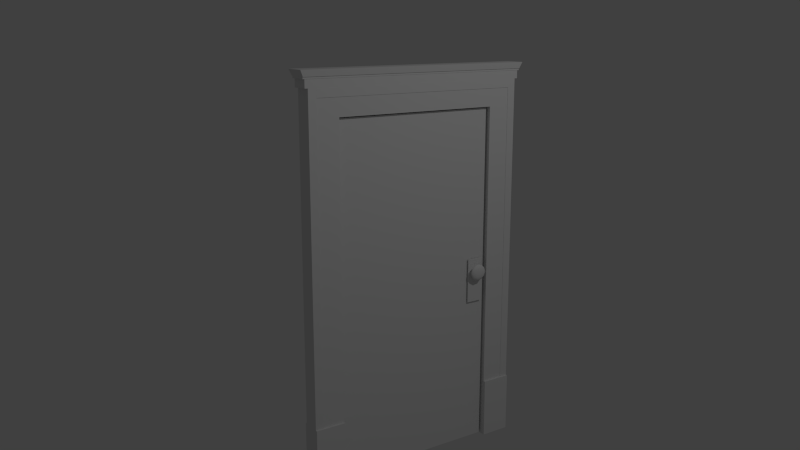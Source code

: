 # Source: door_plain02.blend  (saved by Blender 2.66.0; exported with 4.5.12 LTS)
import bpy
from mathutils import Matrix  # noqa: F401  (used for matrix-valued properties, if any)

bpy.ops.wm.read_factory_settings(use_empty=True)
scene = bpy.context.scene
scene.name = 'Scene'

# ---- collections
col_collection_1 = bpy.data.collections.new('Collection 1'); scene.collection.children.link(col_collection_1)
col_collection_6 = bpy.data.collections.new('Collection 6'); scene.collection.children.link(col_collection_6)
col_collection_7 = bpy.data.collections.new('Collection 7'); scene.collection.children.link(col_collection_7)
col_collection_11 = bpy.data.collections.new('Collection 11'); scene.collection.children.link(col_collection_11)
col_collection_12 = bpy.data.collections.new('Collection 12'); scene.collection.children.link(col_collection_12)
col_collection_13 = bpy.data.collections.new('Collection 13'); scene.collection.children.link(col_collection_13)
col_collection_16 = bpy.data.collections.new('Collection 16'); scene.collection.children.link(col_collection_16)
col_collection_16.hide_render = True
col_collection_16.hide_viewport = True

# ---- materials (node trees are filled in below, after node groups)
mat_door_face_right = bpy.data.materials.new('door_face_right')
mat_door_face_right.alpha_threshold = 0.0
mat_door_face_right.use_transparent_shadow = False
mat_door_face_right.roughness = 0.5
mat_door_face_right.line_color = (0.0, 0.0, 0.0, 1.0)
mat_door_face_left = bpy.data.materials.new('door_face_left')
mat_door_face_left.alpha_threshold = 0.0
mat_door_face_left.use_transparent_shadow = False
mat_door_face_left.roughness = 0.5
mat_door_face_left.line_color = (0.0, 0.0, 0.0, 1.0)
mat_door_sides = bpy.data.materials.new('door_sides')
mat_door_sides.alpha_threshold = 0.0
mat_door_sides.use_transparent_shadow = False
mat_door_sides.roughness = 0.5
mat_door_sides.specular_intensity = 0.0
mat_door_sides.line_color = (0.0, 0.0, 0.0, 1.0)
mat_wood_brown_darkened = bpy.data.materials.new('wood_brown_darkened')
mat_wood_brown_darkened.alpha_threshold = 0.0
mat_wood_brown_darkened.use_transparent_shadow = False
mat_wood_brown_darkened.roughness = 0.5
mat_wood_brown_darkened.specular_intensity = 0.0
mat_wood_brown_darkened.line_color = (0.0, 0.0, 0.0, 1.0)
mat_door_hardware = bpy.data.materials.new('door_hardware')
mat_door_hardware.alpha_threshold = 0.0
mat_door_hardware.use_transparent_shadow = False
mat_door_hardware.roughness = 0.5
mat_door_hardware.specular_intensity = 0.1
mat_door_hardware.line_color = (0.0, 0.0, 0.0, 1.0)
mat_door_hardware_001 = bpy.data.materials.new('door_hardware.001')
mat_door_hardware_001.alpha_threshold = 0.0
mat_door_hardware_001.use_transparent_shadow = False
mat_door_hardware_001.roughness = 0.5
mat_door_hardware_001.specular_intensity = 0.1
mat_door_hardware_001.line_color = (0.0, 0.0, 0.0, 1.0)
mat_door_hardware_002 = bpy.data.materials.new('door_hardware.002')
mat_door_hardware_002.alpha_threshold = 0.0
mat_door_hardware_002.use_transparent_shadow = False
mat_door_hardware_002.roughness = 0.5
mat_door_hardware_002.specular_intensity = 0.1
mat_door_hardware_002.line_color = (0.0, 0.0, 0.0, 1.0)

# ---- material node trees

# ---- world
world_world = bpy.data.worlds.new('World'); scene.world = world_world
world_world.color = (0.05088, 0.05088, 0.05088)
world_world.use_sun_shadow = False
world_world.sun_shadow_jitter_overblur = 0.0
world_world.cycles.sampling_method = 'MANUAL'
world_world.cycles.sample_map_resolution = 256

# ---- cameras
cam_camera = bpy.data.cameras.new('Camera')
cam_camera.clip_end = 100.0
cam_camera.lens = 35.0
cam_camera.sensor_width = 32.0
cam_camera.sensor_height = 18.0
cam_camera.ortho_scale = 7.314
cam_camera.dof.focus_distance = 0.0
cam_camera.dof.aperture_fstop = 128.0

# ---- lights
light_lamp = bpy.data.lights.new('Lamp', 'POINT')
light_lamp.transmission_factor = 0.0
light_lamp.cutoff_distance = 30.0
light_lamp.energy = 100.0
light_lamp.shadow_buffer_clip_start = 1.001
light_lamp.shadow_soft_size = 0.1
light_lamp.shadow_maximum_resolution = 0.006
light_lamp.use_absolute_resolution = True
light_lamp.cycles.use_multiple_importance_sampling = False

# ---- meshes
me_cube = bpy.data.meshes.new('Cube')
me_cube.from_pydata([(-1.0, -1.0, -1.0), (-1.0, 1.0, -1.0), (1.0, 1.0, -1.0), (1.0, -1.0, -1.0), (-1.0, -1.0, 1.0), (-1.0, 1.0, 1.0), (1.0, 1.0, 1.0), (1.0, -1.0, 1.0)], [], [(4, 5, 1, 0), (5, 6, 2, 1), (6, 7, 3, 2), (7, 4, 0, 3), (0, 1, 2, 3), (7, 6, 5, 4)])
me_cube.polygons.foreach_set('material_index', [0, 2, 1, 2, 2, 2])
_uv = me_cube.uv_layers.new(name='UVMap')
_uv.uv.foreach_set('vector', [-0.0001171, -0.001334, 0.9936, -0.001334, 0.9936, 0.9959, -0.000117, 0.9959, -0.286, 0.25, 1.536, 0.25, 1.536, 0.5, -0.286, 0.5, 0.9959, 0.9999, 0.004186, 0.9999, 0.004185, 0.0009902, 0.9959, 0.00099, -0.3191, 0.25, 0.5692, 0.25, 0.5692, 0.5, -0.3191, 0.5, 0.25, 0.5, 0.5, 0.5, 0.5, 0.75, 0.25, 0.75, 0.25, 8.659e-05, 0.5, 8.659e-05, 0.5, 0.25, 0.25, 0.25])
me_cube.materials.append(mat_door_face_right)
me_cube.materials.append(mat_door_face_left)
me_cube.materials.append(mat_door_sides)
me_cube.use_remesh_preserve_volume = False
me_cube.use_remesh_preserve_attributes = False
me_cube.use_mirror_vertex_groups = False
me_cube.update()
me_cube_001 = bpy.data.meshes.new('Cube.001')
me_cube_001.from_pydata([(1.0, 0.7363, 1.0), (1.0, 1.0, -1.0), (1.0, 0.7363, -1.0), (1.0, 1.0, 1.0), (1.0, 0.7363, 0.7843), (1.0, 1.0, 0.7843), (1.0, 1.0, 0.9185), (1.0, 0.7363, 0.9185), (1.0, 0.7363, 0.9593), (1.0, 1.0, 0.9593), (1.0, 1.026, 0.9185), (1.0, 1.026, 1.0), (1.0, 1.042, 0.9688), (1.0, 1.067, 1.0), (1.292, 1.026, 1.0), (1.0, 1.026, 0.9593), (1.0, 1.042, 0.9593), (1.292, 1.0, 1.0), (1.292, 0.7363, 1.0), (1.077, 0.7363, 1.0), (1.077, 1.0, 1.0), (1.077, 0.7363, 0.9593), (1.077, 1.0, 0.9593), (1.077, 1.026, 1.0), (1.077, 1.042, 0.9688), (1.077, 1.067, 1.0), (1.077, 1.026, 0.9688), (1.077, 1.026, 0.9593), (1.077, 1.042, 0.9593), (1.077, 0.7363, 0.9688), (1.077, 1.0, 0.9688), (1.161, 1.042, 0.9688), (1.292, 1.067, 1.0), (1.161, 1.026, 0.9688), (1.161, 0.7363, 0.9688), (1.161, 1.0, 0.9688), (1.0, 0.7363, -0.6909), (1.0, 1.0, -0.6909), (1.264, 0.9273, -1.0), (1.264, 0.9273, -0.6909), (1.0, 0.9273, -0.6909), (1.0, 0.9273, 0.9185), (1.0, 0.9273, 0.7843), (1.0, 0.9273, 1.0), (1.0, 0.9273, -1.0), (1.077, 0.9273, 1.0), (1.0, 0.9273, 0.9593), (1.161, 0.9273, 0.9688), (1.292, 0.9273, 1.0), (1.077, 0.9273, 0.9688), (1.077, 0.9273, 0.9593), (1.264, 1.0, -0.6909), (1.264, 0.7363, -0.6909), (1.264, 0.7363, -1.0), (1.264, 1.0, -1.0), (1.046, 1.0, 0.7843), (1.046, 1.0, 0.9185), (1.046, 0.7363, 0.9185), (1.046, 0.7363, 0.9593), (1.046, 1.0, 0.9593), (1.046, 1.026, 0.9185), (1.046, 1.026, 0.9593), (1.046, 1.0, -0.6909), (1.046, 0.9273, -0.6909), (1.046, 0.9273, 0.9185), (1.046, 0.9273, 0.7843), (1.046, 0.9273, 0.9593), (1.0, 1.0, 0.8754), (1.0, 0.7363, 0.8754), (1.0, 0.9273, 0.8754), (1.046, 1.0, 0.8754), (1.046, 0.9273, 0.8754), (1.051, 0.9273, 0.9185), (1.051, 0.7363, 0.9185), (1.051, 0.9273, 0.8754), (1.051, 0.7363, 0.8754), (-1.0, 0.7363, 1.0), (-1.0, 1.0, -1.0), (-1.0, 0.7363, -1.0), (-1.0, 1.0, 1.0), (-1.0, 0.7363, 0.7843), (-1.0, 1.0, 0.7843), (-1.0, 1.0, 0.9185), (-1.0, 0.7363, 0.9185), (-1.0, 0.7363, 0.9593), (-1.0, 1.0, 0.9593), (-1.0, 1.026, 0.9185), (-1.0, 1.026, 1.0), (-1.0, 1.042, 0.9688), (-1.0, 1.067, 1.0), (-1.292, 1.026, 1.0), (-1.0, 1.026, 0.9593), (-1.0, 1.042, 0.9593), (-1.292, 1.0, 1.0), (-1.292, 0.7363, 1.0), (-1.077, 0.7363, 1.0), (-1.077, 1.0, 1.0), (-1.077, 0.7363, 0.9593), (-1.077, 1.0, 0.9593), (-1.077, 1.026, 1.0), (-1.077, 1.042, 0.9688), (-1.077, 1.067, 1.0), (-1.077, 1.026, 0.9688), (-1.077, 1.026, 0.9593), (-1.077, 1.042, 0.9593), (-1.077, 0.7363, 0.9688), (-1.077, 1.0, 0.9688), (-1.161, 1.042, 0.9688), (-1.292, 1.067, 1.0), (-1.161, 1.026, 0.9688), (-1.161, 0.7363, 0.9688), (-1.161, 1.0, 0.9688), (-1.0, 0.7363, -0.6909), (-1.0, 1.0, -0.6909), (-1.264, 0.9273, -1.0), (-1.264, 0.9273, -0.6909), (-1.0, 0.9273, -0.6909), (-1.0, 0.9273, 0.9185), (-1.0, 0.9273, 0.7843), (-1.0, 0.9273, 1.0), (-1.0, 0.9273, -1.0), (-1.077, 0.9273, 1.0), (-1.0, 0.9273, 0.9593), (-1.161, 0.9273, 0.9688), (-1.292, 0.9273, 1.0), (-1.077, 0.9273, 0.9688), (-1.077, 0.9273, 0.9593), (-1.264, 1.0, -0.6909), (-1.264, 0.7363, -0.6909), (-1.264, 0.7363, -1.0), (-1.264, 1.0, -1.0), (-1.046, 1.0, 0.7843), (-1.046, 1.0, 0.9185), (-1.046, 0.7363, 0.9185), (-1.046, 0.7363, 0.9593), (-1.046, 1.0, 0.9593), (-1.046, 1.026, 0.9185), (-1.046, 1.026, 0.9593), (-1.046, 1.0, -0.6909), (-1.046, 0.9273, -0.6909), (-1.046, 0.9273, 0.9185), (-1.046, 0.9273, 0.7843), (-1.046, 0.9273, 0.9593), (-1.0, 1.0, 0.8754), (-1.0, 0.7363, 0.8754), (-1.0, 0.9273, 0.8754), (-1.046, 1.0, 0.8754), (-1.046, 0.9273, 0.8754), (-1.051, 0.9273, 0.9185), (-1.051, 0.7363, 0.9185), (-1.051, 0.9273, 0.8754), (-1.051, 0.7363, 0.8754), (0.0, 1.026, 0.9185), (0.0, 1.0, 0.9185), (0.0, 0.7363, 0.7843), (0.0, 1.042, 0.9593), (0.0, 1.0, -1.0), (0.0, 0.7363, -1.0), (0.0, 1.0, 0.7843), (0.0, 1.026, 1.0), (0.0, 1.026, 0.9593), (0.0, 1.042, 0.9688), (0.0, 1.067, 1.0), (0.0, 0.7363, 1.0), (0.0, 1.0, 1.0), (0.0, 1.0, -0.6909), (0.0, 0.7363, -0.6909), (0.0, 0.9273, 1.0), (0.0, 0.9273, -1.0), (0.0, 1.0, 0.8754), (1.0, -0.7363, 1.0), (1.0, -1.0, -1.0), (1.0, -0.7363, -1.0), (1.0, -1.0, 1.0), (1.0, -0.7363, 0.7843), (1.0, -1.0, 0.7843), (1.0, -1.0, 0.9185), (1.0, -0.7363, 0.9185), (1.0, -0.7363, 0.9593), (1.0, -1.0, 0.9593), (1.0, -1.026, 0.9185), (1.0, -1.026, 1.0), (1.0, -1.042, 0.9688), (1.0, -1.067, 1.0), (1.292, -1.026, 1.0), (1.0, -1.026, 0.9593), (1.0, -1.042, 0.9593), (1.292, -1.0, 1.0), (1.292, -0.7363, 1.0), (1.077, -0.7363, 1.0), (1.077, -1.0, 1.0), (1.077, -0.7363, 0.9593), (1.077, -1.0, 0.9593), (1.077, -1.026, 1.0), (1.077, -1.042, 0.9688), (1.077, -1.067, 1.0), (1.077, -1.026, 0.9688), (1.077, -1.026, 0.9593), (1.077, -1.042, 0.9593), (1.077, -0.7363, 0.9688), (1.077, -1.0, 0.9688), (1.161, -1.042, 0.9688), (1.292, -1.067, 1.0), (1.161, -1.026, 0.9688), (1.161, -0.7363, 0.9688), (1.161, -1.0, 0.9688), (1.0, -0.7363, -0.6909), (1.0, -1.0, -0.6909), (1.264, -0.9273, -1.0), (1.264, -0.9273, -0.6909), (1.0, -0.9273, -0.6909), (1.0, -0.9273, 0.9185), (1.0, -0.9273, 0.7843), (1.0, -0.9273, 1.0), (1.0, -0.9273, -1.0), (1.077, -0.9273, 1.0), (1.0, -0.9273, 0.9593), (1.161, -0.9273, 0.9688), (1.292, -0.9273, 1.0), (1.077, -0.9273, 0.9688), (1.077, -0.9273, 0.9593), (1.264, -1.0, -0.6909), (1.264, -0.7363, -0.6909), (1.264, -0.7363, -1.0), (1.264, -1.0, -1.0), (1.046, -1.0, 0.7843), (1.046, -1.0, 0.9185), (1.046, -0.7363, 0.9185), (1.046, -0.7363, 0.9593), (1.046, -1.0, 0.9593), (1.046, -1.026, 0.9185), (1.046, -1.026, 0.9593), (1.046, -1.0, -0.6909), (1.046, -0.9273, -0.6909), (1.046, -0.9273, 0.9185), (1.046, -0.9273, 0.7843), (1.046, -0.9273, 0.9593), (1.0, -1.0, 0.8754), (1.0, -0.7363, 0.8754), (1.0, -0.9273, 0.8754), (1.046, -1.0, 0.8754), (1.046, -0.9273, 0.8754), (1.051, -0.9273, 0.9185), (1.051, -0.7363, 0.9185), (1.051, -0.9273, 0.8754), (1.051, -0.7363, 0.8754), (1.0, 0.0, 1.0), (1.0, 0.0, 0.7843), (1.0, 0.0, 0.9185), (1.0, 0.0, 0.9593), (1.292, 0.0, 1.0), (1.077, 0.0, 1.0), (1.077, 0.0, 0.9593), (1.077, 0.0, 0.9688), (1.161, 0.0, 0.9688), (1.046, 0.0, 0.9185), (1.046, 0.0, 0.9593), (1.0, 0.0, 0.8754), (1.051, 0.0, 0.8754), (1.051, 0.0, 0.9185), (-1.0, -0.7363, 1.0), (-1.0, -1.0, -1.0), (-1.0, -0.7363, -1.0), (-1.0, -1.0, 1.0), (-1.0, -0.7363, 0.7843), (-1.0, -1.0, 0.7843), (-1.0, -1.0, 0.9185), (-1.0, -0.7363, 0.9185), (-1.0, -0.7363, 0.9593), (-1.0, -1.0, 0.9593), (-1.0, -1.026, 0.9185), (-1.0, -1.026, 1.0), (-1.0, -1.042, 0.9688), (-1.0, -1.067, 1.0), (-1.292, -1.026, 1.0), (-1.0, -1.026, 0.9593), (-1.0, -1.042, 0.9593), (-1.292, -1.0, 1.0), (-1.292, -0.7363, 1.0), (-1.077, -0.7363, 1.0), (-1.077, -1.0, 1.0), (-1.077, -0.7363, 0.9593), (-1.077, -1.0, 0.9593), (-1.077, -1.026, 1.0), (-1.077, -1.042, 0.9688), (-1.077, -1.067, 1.0), (-1.077, -1.026, 0.9688), (-1.077, -1.026, 0.9593), (-1.077, -1.042, 0.9593), (-1.077, -0.7363, 0.9688), (-1.077, -1.0, 0.9688), (-1.161, -1.042, 0.9688), (-1.292, -1.067, 1.0), (-1.161, -1.026, 0.9688), (-1.161, -0.7363, 0.9688), (-1.161, -1.0, 0.9688), (-1.0, -0.7363, -0.6909), (-1.0, -1.0, -0.6909), (-1.264, -0.9273, -1.0), (-1.264, -0.9273, -0.6909), (-1.0, -0.9273, -0.6909), (-1.0, -0.9273, 0.9185), (-1.0, -0.9273, 0.7843), (-1.0, -0.9273, 1.0), (-1.0, -0.9273, -1.0), (-1.077, -0.9273, 1.0), (-1.0, -0.9273, 0.9593), (-1.161, -0.9273, 0.9688), (-1.292, -0.9273, 1.0), (-1.077, -0.9273, 0.9688), (-1.077, -0.9273, 0.9593), (-1.264, -1.0, -0.6909), (-1.264, -0.7363, -0.6909), (-1.264, -0.7363, -1.0), (-1.264, -1.0, -1.0), (-1.046, -1.0, 0.7843), (-1.046, -1.0, 0.9185), (-1.046, -0.7363, 0.9185), (-1.046, -0.7363, 0.9593), (-1.046, -1.0, 0.9593), (-1.046, -1.026, 0.9185), (-1.046, -1.026, 0.9593), (-1.046, -1.0, -0.6909), (-1.046, -0.9273, -0.6909), (-1.046, -0.9273, 0.9185), (-1.046, -0.9273, 0.7843), (-1.046, -0.9273, 0.9593), (-1.0, -1.0, 0.8754), (-1.0, -0.7363, 0.8754), (-1.0, -0.9273, 0.8754), (-1.046, -1.0, 0.8754), (-1.046, -0.9273, 0.8754), (-1.051, -0.9273, 0.9185), (-1.051, -0.7363, 0.9185), (-1.051, -0.9273, 0.8754), (-1.051, -0.7363, 0.8754), (0.0, -1.026, 0.9185), (0.0, -1.0, 0.9185), (0.0, -0.7363, 0.7843), (0.0, -1.042, 0.9593), (0.0, -1.0, -1.0), (0.0, -0.7363, -1.0), (0.0, -1.0, 0.7843), (0.0, -1.026, 1.0), (0.0, -1.026, 0.9593), (0.0, -1.042, 0.9688), (0.0, -1.067, 1.0), (0.0, -0.7363, 1.0), (0.0, -1.0, 1.0), (0.0, -1.0, -0.6909), (0.0, -0.7363, -0.6909), (0.0, -0.9273, 1.0), (0.0, -0.9273, -1.0), (0.0, -1.0, 0.8754), (-1.0, 0.0, 1.0), (-1.0, 0.0, 0.7843), (-1.0, 0.0, 0.9185), (-1.0, 0.0, 0.9593), (-1.292, 0.0, 1.0), (-1.077, 0.0, 1.0), (-1.077, 0.0, 0.9593), (-1.077, 0.0, 0.9688), (-1.161, 0.0, 0.9688), (-1.046, 0.0, 0.9185), (-1.046, 0.0, 0.9593), (-1.0, 0.0, 0.8754), (-1.051, 0.0, 0.8754), (-1.051, 0.0, 0.9185), (0.0, 0.0, 0.7843), (0.0, 0.0, 1.0)], [], [(165, 37, 1, 156), (169, 67, 5, 158), (40, 36, 52, 39), (168, 156, 1, 44), (68, 257, 247, 4), (69, 68, 4), (154, 4, 247, 368), (15, 9, 59, 61), (42, 40, 63, 65), (164, 3, 11, 159), (15, 16, 28, 27), (160, 15, 10, 152), (7, 41, 64, 57), (249, 8, 21, 252), (46, 9, 22, 50), (159, 11, 13, 162), (11, 3, 20, 23), (161, 12, 16, 155), (162, 13, 12, 161), (16, 12, 24, 28), (43, 0, 19, 45), (12, 13, 25, 24), (9, 15, 27, 22), (43, 3, 164, 167), (36, 166, 157, 2), (246, 0, 163, 369), (6, 153, 152, 10), (15, 160, 155, 16), (49, 29, 21, 50), (29, 253, 252, 21), (30, 22, 27, 26), (26, 24, 31, 33), (49, 30, 35, 47), (25, 23, 14, 32), (26, 27, 28, 24), (45, 19, 18, 48), (13, 11, 23, 25), (0, 246, 251, 19), (17, 35, 33, 14), (48, 18, 34, 47), (18, 250, 254, 34), (14, 33, 31, 32), (23, 20, 17, 14), (24, 25, 32, 31), (253, 29, 34, 254), (19, 251, 250, 18), (30, 26, 33, 35), (158, 5, 37, 165), (42, 4, 36, 40), (4, 154, 166, 36), (37, 40, 39, 51), (1, 37, 51, 54), (36, 2, 53, 52), (44, 1, 54, 38), (157, 168, 44, 2), (39, 52, 53, 38), (248, 7, 57, 255), (46, 8, 58, 66), (8, 46, 50, 21), (3, 43, 45, 20), (0, 43, 167, 163), (30, 49, 50, 22), (29, 49, 47, 34), (20, 45, 48, 17), (17, 48, 47, 35), (10, 15, 61, 60), (2, 44, 38, 53), (51, 39, 38, 54), (58, 256, 255, 57), (66, 58, 57, 64), (59, 56, 60, 61), (70, 71, 65, 55), (59, 66, 64, 56), (55, 65, 63, 62), (6, 10, 60, 56), (40, 37, 62, 63), (9, 46, 66, 59), (67, 6, 56, 70), (8, 249, 256, 58), (37, 5, 55, 62), (69, 42, 65, 71), (153, 6, 67, 169), (68, 69, 74, 75), (69, 41, 72, 74), (56, 64, 71, 70), (5, 67, 70, 55), (41, 69, 71, 64), (73, 259, 258, 75), (257, 68, 75, 258), (7, 248, 259, 73), (72, 73, 75, 74), (41, 7, 73, 72), (42, 69, 4), (165, 156, 77, 113), (169, 158, 81, 143), (116, 115, 128, 112), (168, 120, 77, 156), (144, 80, 355, 365), (145, 80, 144), (154, 368, 355, 80), (91, 137, 135, 85), (118, 141, 139, 116), (164, 159, 87, 79), (91, 103, 104, 92), (160, 152, 86, 91), (83, 133, 140, 117), (357, 360, 97, 84), (122, 126, 98, 85), (159, 162, 89, 87), (87, 99, 96, 79), (161, 155, 92, 88), (162, 161, 88, 89), (92, 104, 100, 88), (119, 121, 95, 76), (88, 100, 101, 89), (85, 98, 103, 91), (119, 167, 164, 79), (112, 78, 157, 166), (354, 369, 163, 76), (82, 86, 152, 153), (91, 92, 155, 160), (125, 126, 97, 105), (105, 97, 360, 361), (106, 102, 103, 98), (102, 109, 107, 100), (125, 123, 111, 106), (101, 108, 90, 99), (102, 100, 104, 103), (121, 124, 94, 95), (89, 101, 99, 87), (76, 95, 359, 354), (93, 90, 109, 111), (124, 123, 110, 94), (94, 110, 362, 358), (90, 108, 107, 109), (99, 90, 93, 96), (100, 107, 108, 101), (361, 362, 110, 105), (95, 94, 358, 359), (106, 111, 109, 102), (158, 165, 113, 81), (118, 116, 112, 80), (80, 112, 166, 154), (113, 127, 115, 116), (77, 130, 127, 113), (112, 128, 129, 78), (120, 114, 130, 77), (157, 78, 120, 168), (115, 114, 129, 128), (356, 363, 133, 83), (122, 142, 134, 84), (84, 97, 126, 122), (79, 96, 121, 119), (76, 163, 167, 119), (106, 98, 126, 125), (105, 110, 123, 125), (96, 93, 124, 121), (93, 111, 123, 124), (86, 136, 137, 91), (78, 129, 114, 120), (127, 130, 114, 115), (134, 133, 363, 364), (142, 140, 133, 134), (135, 137, 136, 132), (146, 131, 141, 147), (135, 132, 140, 142), (131, 138, 139, 141), (82, 132, 136, 86), (116, 139, 138, 113), (85, 135, 142, 122), (143, 146, 132, 82), (84, 134, 364, 357), (113, 138, 131, 81), (145, 147, 141, 118), (153, 169, 143, 82), (144, 151, 150, 145), (145, 150, 148, 117), (132, 146, 147, 140), (81, 131, 146, 143), (117, 140, 147, 145), (149, 151, 366, 367), (365, 366, 151, 144), (83, 149, 367, 356), (148, 150, 151, 149), (117, 148, 149, 83), (118, 80, 145), (349, 340, 171, 207), (353, 342, 175, 237), (210, 209, 222, 206), (352, 214, 171, 340), (238, 174, 247, 257), (239, 174, 238), (338, 368, 247, 174), (185, 231, 229, 179), (212, 235, 233, 210), (348, 343, 181, 173), (185, 197, 198, 186), (344, 336, 180, 185), (177, 227, 234, 211), (249, 252, 191, 178), (216, 220, 192, 179), (343, 346, 183, 181), (181, 193, 190, 173), (345, 339, 186, 182), (346, 345, 182, 183), (186, 198, 194, 182), (213, 215, 189, 170), (182, 194, 195, 183), (179, 192, 197, 185), (213, 351, 348, 173), (206, 172, 341, 350), (246, 369, 347, 170), (176, 180, 336, 337), (185, 186, 339, 344), (219, 220, 191, 199), (199, 191, 252, 253), (200, 196, 197, 192), (196, 203, 201, 194), (219, 217, 205, 200), (195, 202, 184, 193), (196, 194, 198, 197), (215, 218, 188, 189), (183, 195, 193, 181), (170, 189, 251, 246), (187, 184, 203, 205), (218, 217, 204, 188), (188, 204, 254, 250), (184, 202, 201, 203), (193, 184, 187, 190), (194, 201, 202, 195), (253, 254, 204, 199), (189, 188, 250, 251), (200, 205, 203, 196), (342, 349, 207, 175), (212, 210, 206, 174), (174, 206, 350, 338), (207, 221, 209, 210), (171, 224, 221, 207), (206, 222, 223, 172), (214, 208, 224, 171), (341, 172, 214, 352), (209, 208, 223, 222), (248, 255, 227, 177), (216, 236, 228, 178), (178, 191, 220, 216), (173, 190, 215, 213), (170, 347, 351, 213), (200, 192, 220, 219), (199, 204, 217, 219), (190, 187, 218, 215), (187, 205, 217, 218), (180, 230, 231, 185), (172, 223, 208, 214), (221, 224, 208, 209), (228, 227, 255, 256), (236, 234, 227, 228), (229, 231, 230, 226), (240, 225, 235, 241), (229, 226, 234, 236), (225, 232, 233, 235), (176, 226, 230, 180), (210, 233, 232, 207), (179, 229, 236, 216), (237, 240, 226, 176), (178, 228, 256, 249), (207, 232, 225, 175), (239, 241, 235, 212), (337, 353, 237, 176), (238, 245, 244, 239), (239, 244, 242, 211), (226, 240, 241, 234), (175, 225, 240, 237), (211, 234, 241, 239), (243, 245, 258, 259), (257, 258, 245, 238), (177, 243, 259, 248), (242, 244, 245, 243), (211, 242, 243, 177), (212, 174, 239), (349, 297, 261, 340), (353, 327, 265, 342), (300, 296, 312, 299), (352, 340, 261, 304), (328, 365, 355, 264), (329, 328, 264), (338, 264, 355, 368), (275, 269, 319, 321), (302, 300, 323, 325), (348, 263, 271, 343), (275, 276, 288, 287), (344, 275, 270, 336), (267, 301, 324, 317), (357, 268, 281, 360), (306, 269, 282, 310), (343, 271, 273, 346), (271, 263, 280, 283), (345, 272, 276, 339), (346, 273, 272, 345), (276, 272, 284, 288), (303, 260, 279, 305), (272, 273, 285, 284), (269, 275, 287, 282), (303, 263, 348, 351), (296, 350, 341, 262), (354, 260, 347, 369), (266, 337, 336, 270), (275, 344, 339, 276), (309, 289, 281, 310), (289, 361, 360, 281), (290, 282, 287, 286), (286, 284, 291, 293), (309, 290, 295, 307), (285, 283, 274, 292), (286, 287, 288, 284), (305, 279, 278, 308), (273, 271, 283, 285), (260, 354, 359, 279), (277, 295, 293, 274), (308, 278, 294, 307), (278, 358, 362, 294), (274, 293, 291, 292), (283, 280, 277, 274), (284, 285, 292, 291), (361, 289, 294, 362), (279, 359, 358, 278), (290, 286, 293, 295), (342, 265, 297, 349), (302, 264, 296, 300), (264, 338, 350, 296), (297, 300, 299, 311), (261, 297, 311, 314), (296, 262, 313, 312), (304, 261, 314, 298), (341, 352, 304, 262), (299, 312, 313, 298), (356, 267, 317, 363), (306, 268, 318, 326), (268, 306, 310, 281), (263, 303, 305, 280), (260, 303, 351, 347), (290, 309, 310, 282), (289, 309, 307, 294), (280, 305, 308, 277), (277, 308, 307, 295), (270, 275, 321, 320), (262, 304, 298, 313), (311, 299, 298, 314), (318, 364, 363, 317), (326, 318, 317, 324), (319, 316, 320, 321), (330, 331, 325, 315), (319, 326, 324, 316), (315, 325, 323, 322), (266, 270, 320, 316), (300, 297, 322, 323), (269, 306, 326, 319), (327, 266, 316, 330), (268, 357, 364, 318), (297, 265, 315, 322), (329, 302, 325, 331), (337, 266, 327, 353), (328, 329, 334, 335), (329, 301, 332, 334), (316, 324, 331, 330), (265, 327, 330, 315), (301, 329, 331, 324), (333, 367, 366, 335), (365, 328, 335, 366), (267, 356, 367, 333), (332, 333, 335, 334), (301, 267, 333, 332), (302, 329, 264)])
_uv = me_cube_001.uv_layers.new(name='UVMap')
_uv.uv.foreach_set('vector', [4.696e-05, 5.101e-05, 0.3581, 5.2e-05, 0.3581, 0.2206, 4.7e-05, 0.2206, 0.9373, 0.9377, 0.9373, 0.9377, 0.9373, 0.8922, 0.9373, 0.8922, 0.8691, 0.1545, 0.6901, 0.1545, 0.6901, 0.1545, 0.8691, 0.1545, 0.8691, 0.0, 0.9373, 0.0, 0.9373, 0.0, 0.8691, 0.0, 0.9001, 0.7375, 0.5, 0.7375, 0.5, 0.2625, 0.9001, 0.2625, 1.004, 0.7375, 0.9001, 0.7375, 0.9001, 0.2625, 0.6901, 0.8922, 0.6901, 0.8922, 0.0, 0.8922, 0.0, 0.8922, 0.962, 0.9796, 0.9373, 0.9796, 0.9373, 0.9796, 0.962, 0.9796, 0.8691, 0.8922, 0.8691, 0.1545, 0.8691, 0.1545, 0.8691, 0.8922, 0.9373, 1.0, 0.9373, 1.0, 0.962, 1.0, 0.962, 1.0, 0.962, 0.9796, 0.9765, 0.9796, 0.9765, 0.9796, 0.962, 0.9796, 0.962, 0.9796, 0.962, 0.9796, 0.962, 0.9593, 0.962, 0.9593, 0.6901, 0.9593, 0.8691, 0.9593, 0.8691, 0.9593, 0.6901, 0.9593, 0.0, 0.9796, 0.6901, 0.9796, 0.6901, 0.9796, 0.0, 0.9796, 0.8691, 0.9796, 0.9373, 0.9796, 0.9373, 0.9796, 0.8691, 0.9796, 0.962, 1.0, 0.962, 1.0, 1.0, 1.0, 1.0, 1.0, 0.962, 1.0, 0.9373, 1.0, 0.9373, 1.0, 0.962, 1.0, 0.9765, 0.9844, 0.9765, 0.9844, 0.9765, 0.9796, 0.9765, 0.9796, 1.0, 1.0, 1.0, 1.0, 0.9765, 0.9844, 0.9765, 0.9844, 0.9765, 0.9796, 0.9765, 0.9844, 0.9765, 0.9844, 0.9765, 0.9796, 0.8691, 1.0, 0.6901, 1.0, 0.6901, 1.0, 0.8691, 1.0, 0.9765, 0.9844, 1.0, 1.0, 1.0, 1.0, 0.9765, 0.9844, 0.9373, 0.9796, 0.962, 0.9796, 0.962, 0.9796, 0.9373, 0.9796, 0.8691, 1.0, 0.9373, 1.0, 0.9373, 1.0, 0.8691, 1.0, 0.6419, 5.376e-05, 1.0, 4.696e-05, 1.0, 0.2205, 0.6419, 0.2206, 0.0, 1.0, 0.6901, 1.0, 0.6901, 1.0, 0.0, 1.0, 0.9373, 0.9593, 0.9373, 0.9593, 0.962, 0.9593, 0.962, 0.9593, 0.962, 0.9796, 0.962, 0.9796, 0.9765, 0.9796, 0.9765, 0.9796, 0.8691, 0.9844, 0.6901, 0.9844, 0.6901, 0.9796, 0.8691, 0.9796, 0.6901, 0.9844, 0.0, 0.9844, 0.0, 0.9796, 0.6901, 0.9796, 0.9373, 0.9844, 0.9373, 0.9796, 0.962, 0.9796, 0.962, 0.9844, 0.962, 0.9844, 0.9765, 0.9844, 0.9765, 0.9844, 0.962, 0.9844, 0.8691, 0.9844, 0.9373, 0.9844, 0.9373, 0.9844, 0.8691, 0.9844, 1.0, 1.0, 0.962, 1.0, 0.962, 1.0, 1.0, 1.0, 0.962, 0.9844, 0.962, 0.9796, 0.9765, 0.9796, 0.9765, 0.9844, 0.8691, 1.0, 0.6901, 1.0, 0.6901, 1.0, 0.8691, 1.0, 1.0, 1.0, 0.962, 1.0, 0.962, 1.0, 1.0, 1.0, 0.6901, 1.0, 0.0, 1.0, 0.0, 1.0, 0.6901, 1.0, 0.9373, 0.1518, 0.9373, 0.09598, 0.962, 0.09598, 0.962, 0.1518, 0.8691, 0.1518, 0.6901, 0.1518, 0.6901, 0.09598, 0.8691, 0.09598, 0.6901, 0.1518, 0.0, 0.1518, 0.0, 0.09598, 0.6901, 0.09598, 0.962, 0.1518, 0.962, 0.09598, 0.9765, 0.09598, 1.0, 0.1518, 0.962, 1.0, 0.9373, 1.0, 0.9373, 1.0, 0.962, 1.0, 0.9765, 0.9844, 1.0, 1.0, 1.0, 1.0, 0.9765, 0.9844, 0.0, 0.9844, 0.6901, 0.9844, 0.6901, 0.9844, 0.0, 0.9844, 0.6901, 1.0, 0.0, 1.0, 0.0, 1.0, 0.6901, 1.0, 0.9373, 0.9844, 0.962, 0.9844, 0.962, 0.9844, 0.9373, 0.9844, 2.681, 0.9999, 0.4756, 0.9999, 0.4756, 0.0001378, 2.681, 0.0001378, 1.138, 0.3061, 1.138, 0.694, -1.224, 0.6939, -1.224, 0.306, 0.04631, 0.9985, -2.156, 0.9985, -2.156, 0.0001378, 0.04631, 0.0001378, 0.9373, 0.1545, 0.8691, 0.1545, 0.8691, 0.1545, 0.9373, 0.1545, 0.3581, 0.2206, 0.3581, 5.2e-05, 0.4528, 5.313e-05, 0.4528, 0.2206, 0.6419, 5.376e-05, 0.6419, 0.2206, 0.5472, 0.2206, 0.5472, 5.466e-05, 0.8691, 0.0, 0.9373, 0.0, 0.9373, 0.0, 0.8691, 0.0, 0.6901, 0.0, 0.8691, 0.0, 0.8691, 0.0, 0.6901, 0.0, 0.4788, 5.435e-05, 0.5472, 5.466e-05, 0.5472, 0.2206, 0.4788, 0.2206, 0.0, 0.9593, 0.6901, 0.9593, 0.6901, 0.9593, 0.0, 0.9593, 0.8691, 0.9796, 0.6901, 0.9796, 0.6901, 0.9796, 0.8691, 0.9796, 0.6901, 0.9796, 0.8691, 0.9796, 0.8691, 0.9796, 0.6901, 0.9796, 0.9373, 1.0, 0.8691, 1.0, 0.8691, 1.0, 0.9373, 1.0, 0.6901, 1.0, 0.8691, 1.0, 0.8691, 1.0, 0.6901, 1.0, 0.9373, 0.9844, 0.8691, 0.9844, 0.8691, 0.9796, 0.9373, 0.9796, 0.6901, 0.9844, 0.8691, 0.9844, 0.8691, 0.9844, 0.6901, 0.9844, 0.9373, 1.0, 0.8691, 1.0, 0.8691, 1.0, 0.9373, 1.0, 0.9373, 0.1518, 0.8691, 0.1518, 0.8691, 0.09598, 0.9373, 0.09598, 0.962, 0.9593, 0.962, 0.9796, 0.962, 0.9796, 0.962, 0.9593, 0.6901, 0.0, 0.8691, 0.0, 0.8691, 0.0, 0.6901, 0.0, 0.4528, 5.313e-05, 0.4788, 5.435e-05, 0.4788, 0.2206, 0.4528, 0.2206, 0.6901, 0.9514, 0.0, 0.9514, 0.0, 0.8658, 0.6901, 0.8658, 0.8691, 0.9514, 0.6901, 0.9514, 0.6901, 0.8658, 0.8691, 0.8658, 0.9373, 0.9514, 0.9373, 0.8658, 0.962, 0.8658, 0.962, 0.9514, 0.9373, 0.9377, 0.8691, 0.9377, 0.8691, 0.8922, 0.9373, 0.8922, 0.9373, 0.9514, 0.8691, 0.9514, 0.8691, 0.8658, 0.9373, 0.8658, 2.943, 0.6225, 2.682, 0.616, 2.682, 0.0001378, 2.943, 0.006647, 0.9373, 0.9593, 0.962, 0.9593, 0.962, 0.9593, 0.9373, 0.9593, 0.8691, 0.1545, 0.9373, 0.1545, 0.9373, 0.1545, 0.8691, 0.1545, 0.9373, 0.9796, 0.8691, 0.9796, 0.8691, 0.9796, 0.9373, 0.9796, 0.9373, 0.9377, 0.9373, 0.9593, 0.9373, 0.9593, 0.9373, 0.9377, 0.6901, 0.9796, 0.0, 0.9796, 0.0, 0.9796, 0.6901, 0.9796, 0.9373, 0.1545, 0.9373, 0.8922, 0.9373, 0.8922, 0.9373, 0.1545, 0.8691, 0.9377, 0.8691, 0.8922, 0.8691, 0.8922, 0.8691, 0.9377, 0.9373, 0.9593, 0.9373, 0.9593, 0.9373, 0.9377, 0.9373, 0.9377, 0.6901, 0.9377, 0.8691, 0.9377, 0.8691, 0.9377, 0.6901, 0.9377, 0.8691, 0.9377, 0.8691, 0.9593, 0.8691, 0.9593, 0.8691, 0.9377, 1.301, 0.9001, 1.261, 0.9001, 1.261, 0.7697, 1.301, 0.7697, 0.9373, 0.8922, 0.9373, 0.9377, 0.9373, 0.9377, 0.9373, 0.8922, 0.8691, 0.9593, 0.8691, 0.9377, 0.8691, 0.9377, 0.8691, 0.9593, 1.157, 0.9001, 0.7546, 0.9001, 0.7546, 0.7697, 1.157, 0.7697, 0.0, 0.9377, 0.6901, 0.9377, 0.6901, 0.9377, 0.0, 0.9377, 0.6901, 0.9593, 0.0, 0.9593, 0.0, 0.9593, 0.6901, 0.9593, 1.261, 0.9001, 1.157, 0.9001, 1.157, 0.7697, 1.261, 0.7697, 0.8691, 0.9593, 0.6901, 0.9593, 0.6901, 0.9593, 0.8691, 0.9593, 1.138, 0.3061, 1.287, 0.3065, 1.138, 0.694, 4.696e-05, 5.101e-05, 4.7e-05, 0.2206, 0.3581, 0.2206, 0.3581, 5.2e-05, 0.9373, 0.9377, 0.9373, 0.8922, 0.9373, 0.8922, 0.9373, 0.9377, 0.8691, 0.1545, 0.8691, 0.1545, 0.6901, 0.1545, 0.6901, 0.1545, 0.8691, 0.0, 0.8691, 0.0, 0.9373, 0.0, 0.9373, 0.0, 0.7839, 0.6575, 0.7832, 0.1972, 4.53e-05, 0.1972, 0.0008275, 0.6575, 1.0, 0.6502, 0.7832, 0.1972, 0.7839, 0.6575, 0.6901, 0.8922, 0.0, 0.8922, 0.0, 0.8922, 0.6901, 0.8922, 0.962, 0.9796, 0.962, 0.9796, 0.9373, 0.9796, 0.9373, 0.9796, 0.8691, 0.8922, 0.8691, 0.8922, 0.8691, 0.1545, 0.8691, 0.1545, 0.9373, 1.0, 0.962, 1.0, 0.962, 1.0, 0.9373, 1.0, 0.962, 0.9796, 0.962, 0.9796, 0.9765, 0.9796, 0.9765, 0.9796, 0.962, 0.9796, 0.962, 0.9593, 0.962, 0.9593, 0.962, 0.9796, 0.6901, 0.9593, 0.6901, 0.9593, 0.8691, 0.9593, 0.8691, 0.9593, 0.0, 0.9796, 0.0, 0.9796, 0.6901, 0.9796, 0.6901, 0.9796, 0.8691, 0.9796, 0.8691, 0.9796, 0.9373, 0.9796, 0.9373, 0.9796, 0.962, 1.0, 1.0, 1.0, 1.0, 1.0, 0.962, 1.0, 0.962, 1.0, 0.962, 1.0, 0.9373, 1.0, 0.9373, 1.0, 0.9765, 0.9844, 0.9765, 0.9796, 0.9765, 0.9796, 0.9765, 0.9844, 1.0, 1.0, 0.9765, 0.9844, 0.9765, 0.9844, 1.0, 1.0, 0.9765, 0.9796, 0.9765, 0.9796, 0.9765, 0.9844, 0.9765, 0.9844, 0.8691, 1.0, 0.8691, 1.0, 0.6901, 1.0, 0.6901, 1.0, 0.9765, 0.9844, 0.9765, 0.9844, 1.0, 1.0, 1.0, 1.0, 0.9373, 0.9796, 0.9373, 0.9796, 0.962, 0.9796, 0.962, 0.9796, 0.8691, 1.0, 0.8691, 1.0, 0.9373, 1.0, 0.9373, 1.0, 0.6419, 5.376e-05, 0.6419, 0.2206, 1.0, 0.2205, 1.0, 4.696e-05, 0.0, 1.0, 0.0, 1.0, 0.6901, 1.0, 0.6901, 1.0, 0.9373, 0.9593, 0.962, 0.9593, 0.962, 0.9593, 0.9373, 0.9593, 0.962, 0.9796, 0.9765, 0.9796, 0.9765, 0.9796, 0.962, 0.9796, 0.8691, 0.9844, 0.8691, 0.9796, 0.6901, 0.9796, 0.6901, 0.9844, 0.6901, 0.9844, 0.6901, 0.9796, 0.0, 0.9796, 0.0, 0.9844, 0.9373, 0.9844, 0.962, 0.9844, 0.962, 0.9796, 0.9373, 0.9796, 0.962, 0.9844, 0.962, 0.9844, 0.9765, 0.9844, 0.9765, 0.9844, 0.8691, 0.9844, 0.8691, 0.9844, 0.9373, 0.9844, 0.9373, 0.9844, 1.0, 1.0, 1.0, 1.0, 0.962, 1.0, 0.962, 1.0, 0.962, 0.9844, 0.9765, 0.9844, 0.9765, 0.9796, 0.962, 0.9796, 0.8691, 1.0, 0.8691, 1.0, 0.6901, 1.0, 0.6901, 1.0, 1.0, 1.0, 1.0, 1.0, 0.962, 1.0, 0.962, 1.0, 0.6901, 1.0, 0.6901, 1.0, 0.0, 1.0, 0.0, 1.0, 0.9373, 0.1518, 0.962, 0.1518, 0.962, 0.09598, 0.9373, 0.09598, 0.8691, 0.1518, 0.8691, 0.09598, 0.6901, 0.09598, 0.6901, 0.1518, 0.6901, 0.1518, 0.6901, 0.09598, 0.0, 0.09598, 0.0, 0.1518, 0.962, 0.1518, 1.0, 0.1518, 0.9765, 0.09598, 0.962, 0.09598, 0.962, 1.0, 0.962, 1.0, 0.9373, 1.0, 0.9373, 1.0, 0.9765, 0.9844, 0.9765, 0.9844, 1.0, 1.0, 1.0, 1.0, 0.0, 0.9844, 0.0, 0.9844, 0.6901, 0.9844, 0.6901, 0.9844, 0.6901, 1.0, 0.6901, 1.0, 0.0, 1.0, 0.0, 1.0, 0.9373, 0.9844, 0.9373, 0.9844, 0.962, 0.9844, 0.962, 0.9844, 2.681, 0.9999, 2.681, 0.0001378, 0.4756, 0.0001378, 0.4756, 0.9999, 1.138, 0.3061, -1.224, 0.306, -1.224, 0.6939, 1.138, 0.694, 0.04631, 0.9985, 0.04631, 0.0001378, -2.156, 0.0001378, -2.156, 0.9985, 0.9373, 0.1545, 0.9373, 0.1545, 0.8691, 0.1545, 0.8691, 0.1545, 0.3581, 0.2206, 0.4528, 0.2206, 0.4528, 5.313e-05, 0.3581, 5.2e-05, 0.6419, 5.376e-05, 0.5472, 5.466e-05, 0.5472, 0.2206, 0.6419, 0.2206, 0.8691, 0.0, 0.8691, 0.0, 0.9373, 0.0, 0.9373, 0.0, 0.6901, 0.0, 0.6901, 0.0, 0.8691, 0.0, 0.8691, 0.0, 0.4788, 5.435e-05, 0.4788, 0.2206, 0.5472, 0.2206, 0.5472, 5.466e-05, 0.0, 0.9593, 0.0, 0.9593, 0.6901, 0.9593, 0.6901, 0.9593, 0.8691, 0.9796, 0.8691, 0.9796, 0.6901, 0.9796, 0.6901, 0.9796, 0.6901, 0.9796, 0.6901, 0.9796, 0.8691, 0.9796, 0.8691, 0.9796, 0.9373, 1.0, 0.9373, 1.0, 0.8691, 1.0, 0.8691, 1.0, 0.6901, 1.0, 0.6901, 1.0, 0.8691, 1.0, 0.8691, 1.0, 0.9373, 0.9844, 0.9373, 0.9796, 0.8691, 0.9796, 0.8691, 0.9844, 0.6901, 0.9844, 0.6901, 0.9844, 0.8691, 0.9844, 0.8691, 0.9844, 0.9373, 1.0, 0.9373, 1.0, 0.8691, 1.0, 0.8691, 1.0, 0.9373, 0.1518, 0.9373, 0.09598, 0.8691, 0.09598, 0.8691, 0.1518, 0.962, 0.9593, 0.962, 0.9593, 0.962, 0.9796, 0.962, 0.9796, 0.6901, 0.0, 0.6901, 0.0, 0.8691, 0.0, 0.8691, 0.0, 0.4528, 5.313e-05, 0.4528, 0.2206, 0.4788, 0.2206, 0.4788, 5.435e-05, 0.6901, 0.9514, 0.6901, 0.8658, 0.0, 0.8658, 0.0, 0.9514, 0.8691, 0.9514, 0.8691, 0.8658, 0.6901, 0.8658, 0.6901, 0.9514, 0.9373, 0.9514, 0.962, 0.9514, 0.962, 0.8658, 0.9373, 0.8658, 0.9373, 0.9377, 0.9373, 0.8922, 0.8691, 0.8922, 0.8691, 0.9377, 0.9373, 0.9514, 0.9373, 0.8658, 0.8691, 0.8658, 0.8691, 0.9514, 2.943, 0.6225, 2.943, 0.006647, 2.682, 0.0001378, 2.682, 0.616, 0.9373, 0.9593, 0.9373, 0.9593, 0.962, 0.9593, 0.962, 0.9593, 0.8691, 0.1545, 0.8691, 0.1545, 0.9373, 0.1545, 0.9373, 0.1545, 0.9373, 0.9796, 0.9373, 0.9796, 0.8691, 0.9796, 0.8691, 0.9796, 0.9373, 0.9377, 0.9373, 0.9377, 0.9373, 0.9593, 0.9373, 0.9593, 0.6901, 0.9796, 0.6901, 0.9796, 0.0, 0.9796, 0.0, 0.9796, 0.9373, 0.1545, 0.9373, 0.1545, 0.9373, 0.8922, 0.9373, 0.8922, 0.8691, 0.9377, 0.8691, 0.9377, 0.8691, 0.8922, 0.8691, 0.8922, 0.9373, 0.9593, 0.9373, 0.9377, 0.9373, 0.9377, 0.9373, 0.9593, 0.6901, 0.9377, 0.6901, 0.9377, 0.8691, 0.9377, 0.8691, 0.9377, 0.8691, 0.9377, 0.8691, 0.9377, 0.8691, 0.9593, 0.8691, 0.9593, 0.9373, 0.6722, 0.9373, 0.5134, 0.8691, 0.5134, 0.8691, 0.6722, 0.9373, 0.8922, 0.9373, 0.8922, 0.9373, 0.9377, 0.9373, 0.9377, 0.8691, 0.9593, 0.8691, 0.9593, 0.8691, 0.9377, 0.8691, 0.9377, 0.6901, 0.6722, 0.6901, 0.5134, 0.0, 0.5134, 0.0, 0.6722, 0.0, 0.9377, 0.0, 0.9377, 0.6901, 0.9377, 0.6901, 0.9377, 0.6901, 0.9593, 0.6901, 0.9593, 0.0, 0.9593, 0.0, 0.9593, 0.8691, 0.6722, 0.8691, 0.5134, 0.6901, 0.5134, 0.6901, 0.6722, 0.8691, 0.9593, 0.8691, 0.9593, 0.6901, 0.9593, 0.6901, 0.9593, 1.138, 0.3061, 1.138, 0.694, 1.287, 0.3065, 4.696e-05, 5.101e-05, 4.7e-05, 0.2206, 0.3581, 0.2206, 0.3581, 5.2e-05, 0.9373, 0.9377, 0.9373, 0.8922, 0.9373, 0.8922, 0.9373, 0.9377, 0.8691, 0.1545, 0.8691, 0.1545, 0.6901, 0.1545, 0.6901, 0.1545, 0.8691, 0.0, 0.8691, 0.0, 0.9373, 0.0, 0.9373, 0.0, 0.09987, 0.7375, 0.09987, 0.2625, 0.5, 0.2625, 0.5, 0.7375, -0.003912, 0.7375, 0.09987, 0.2625, 0.09987, 0.7375, 0.6901, 0.8922, 0.0, 0.8922, 0.0, 0.8922, 0.6901, 0.8922, 0.962, 0.9796, 0.962, 0.9796, 0.9373, 0.9796, 0.9373, 0.9796, 0.8691, 0.8922, 0.8691, 0.8922, 0.8691, 0.1545, 0.8691, 0.1545, 0.9373, 1.0, 0.962, 1.0, 0.962, 1.0, 0.9373, 1.0, 0.962, 0.9796, 0.962, 0.9796, 0.9765, 0.9796, 0.9765, 0.9796, 0.962, 0.9796, 0.962, 0.9593, 0.962, 0.9593, 0.962, 0.9796, 0.6901, 0.9593, 0.6901, 0.9593, 0.8691, 0.9593, 0.8691, 0.9593, 0.0, 0.9796, 0.0, 0.9796, 0.6901, 0.9796, 0.6901, 0.9796, 0.8691, 0.9796, 0.8691, 0.9796, 0.9373, 0.9796, 0.9373, 0.9796, 0.962, 1.0, 1.0, 1.0, 1.0, 1.0, 0.962, 1.0, 0.962, 1.0, 0.962, 1.0, 0.9373, 1.0, 0.9373, 1.0, 0.9765, 0.9844, 0.9765, 0.9796, 0.9765, 0.9796, 0.9765, 0.9844, 1.0, 1.0, 0.9765, 0.9844, 0.9765, 0.9844, 1.0, 1.0, 0.9765, 0.9796, 0.9765, 0.9796, 0.9765, 0.9844, 0.9765, 0.9844, 0.8691, 1.0, 0.8691, 1.0, 0.6901, 1.0, 0.6901, 1.0, 0.9765, 0.9844, 0.9765, 0.9844, 1.0, 1.0, 1.0, 1.0, 0.9373, 0.9796, 0.9373, 0.9796, 0.962, 0.9796, 0.962, 0.9796, 0.8691, 1.0, 0.8691, 1.0, 0.9373, 1.0, 0.9373, 1.0, 0.6419, 5.376e-05, 0.6419, 0.2206, 1.0, 0.2205, 1.0, 4.696e-05, 0.0, 1.0, 0.0, 1.0, 0.6901, 1.0, 0.6901, 1.0, 0.9373, 0.9593, 0.962, 0.9593, 0.962, 0.9593, 0.9373, 0.9593, 0.962, 0.9796, 0.9765, 0.9796, 0.9765, 0.9796, 0.962, 0.9796, 0.8691, 0.9844, 0.8691, 0.9796, 0.6901, 0.9796, 0.6901, 0.9844, 0.6901, 0.9844, 0.6901, 0.9796, 0.0, 0.9796, 0.0, 0.9844, 0.9373, 0.9844, 0.962, 0.9844, 0.962, 0.9796, 0.9373, 0.9796, 0.962, 0.9844, 0.962, 0.9844, 0.9765, 0.9844, 0.9765, 0.9844, 0.8691, 0.9844, 0.8691, 0.9844, 0.9373, 0.9844, 0.9373, 0.9844, 1.0, 1.0, 1.0, 1.0, 0.962, 1.0, 0.962, 1.0, 0.962, 0.9844, 0.9765, 0.9844, 0.9765, 0.9796, 0.962, 0.9796, 0.8691, 1.0, 0.8691, 1.0, 0.6901, 1.0, 0.6901, 1.0, 1.0, 1.0, 1.0, 1.0, 0.962, 1.0, 0.962, 1.0, 0.6901, 1.0, 0.6901, 1.0, 0.0, 1.0, 0.0, 1.0, 0.9373, 0.1518, 0.962, 0.1518, 0.962, 0.09598, 0.9373, 0.09598, 0.8691, 0.1518, 0.8691, 0.09598, 0.6901, 0.09598, 0.6901, 0.1518, 0.6901, 0.1518, 0.6901, 0.09598, 0.0, 0.09598, 0.0, 0.1518, 0.962, 0.1518, 1.0, 0.1518, 0.9765, 0.09598, 0.962, 0.09598, 0.962, 1.0, 0.962, 1.0, 0.9373, 1.0, 0.9373, 1.0, 0.9765, 0.9844, 0.9765, 0.9844, 1.0, 1.0, 1.0, 1.0, 0.0, 0.9844, 0.0, 0.9844, 0.6901, 0.9844, 0.6901, 0.9844, 0.6901, 1.0, 0.6901, 1.0, 0.0, 1.0, 0.0, 1.0, 0.9373, 0.9844, 0.9373, 0.9844, 0.962, 0.9844, 0.962, 0.9844, 2.681, 0.9999, 2.681, 0.0001378, 0.4756, 0.0001378, 0.4756, 0.9999, 1.138, 0.3061, -1.224, 0.306, -1.224, 0.6939, 1.138, 0.694, 0.04631, 0.9985, 0.04631, 0.0001378, -2.156, 0.0001378, -2.156, 0.9985, 0.9373, 0.1545, 0.9373, 0.1545, 0.8691, 0.1545, 0.8691, 0.1545, 0.3581, 0.2206, 0.4528, 0.2206, 0.4528, 5.313e-05, 0.3581, 5.2e-05, 0.6419, 5.376e-05, 0.5472, 5.466e-05, 0.5472, 0.2206, 0.6419, 0.2206, 0.8691, 0.0, 0.8691, 0.0, 0.9373, 0.0, 0.9373, 0.0, 0.6901, 0.0, 0.6901, 0.0, 0.8691, 0.0, 0.8691, 0.0, 0.4788, 5.435e-05, 0.4788, 0.2206, 0.5472, 0.2206, 0.5472, 5.466e-05, 0.0, 0.9593, 0.0, 0.9593, 0.6901, 0.9593, 0.6901, 0.9593, 0.8691, 0.9796, 0.8691, 0.9796, 0.6901, 0.9796, 0.6901, 0.9796, 0.6901, 0.9796, 0.6901, 0.9796, 0.8691, 0.9796, 0.8691, 0.9796, 0.9373, 1.0, 0.9373, 1.0, 0.8691, 1.0, 0.8691, 1.0, 0.6901, 1.0, 0.6901, 1.0, 0.8691, 1.0, 0.8691, 1.0, 0.9373, 0.9844, 0.9373, 0.9796, 0.8691, 0.9796, 0.8691, 0.9844, 0.6901, 0.9844, 0.6901, 0.9844, 0.8691, 0.9844, 0.8691, 0.9844, 0.9373, 1.0, 0.9373, 1.0, 0.8691, 1.0, 0.8691, 1.0, 0.9373, 0.1518, 0.9373, 0.09598, 0.8691, 0.09598, 0.8691, 0.1518, 0.962, 0.9593, 0.962, 0.9593, 0.962, 0.9796, 0.962, 0.9796, 0.6901, 0.0, 0.6901, 0.0, 0.8691, 0.0, 0.8691, 0.0, 0.4528, 5.313e-05, 0.4528, 0.2206, 0.4788, 0.2206, 0.4788, 5.435e-05, 0.6901, 0.9514, 0.6901, 0.8658, 0.0, 0.8658, 0.0, 0.9514, 0.8691, 0.9514, 0.8691, 0.8658, 0.6901, 0.8658, 0.6901, 0.9514, 0.9373, 0.9514, 0.962, 0.9514, 0.962, 0.8658, 0.9373, 0.8658, 0.9373, 0.9377, 0.9373, 0.8922, 0.8691, 0.8922, 0.8691, 0.9377, 0.9373, 0.9514, 0.9373, 0.8658, 0.8691, 0.8658, 0.8691, 0.9514, 2.943, 0.6225, 2.943, 0.006647, 2.682, 0.0001378, 2.682, 0.616, 0.9373, 0.9593, 0.9373, 0.9593, 0.962, 0.9593, 0.962, 0.9593, 0.8691, 0.1545, 0.8691, 0.1545, 0.9373, 0.1545, 0.9373, 0.1545, 0.9373, 0.9796, 0.9373, 0.9796, 0.8691, 0.9796, 0.8691, 0.9796, 0.9373, 0.9377, 0.9373, 0.9377, 0.9373, 0.9593, 0.9373, 0.9593, 0.6901, 0.9796, 0.6901, 0.9796, 0.0, 0.9796, 0.0, 0.9796, 0.9373, 0.1545, 0.9373, 0.1545, 0.9373, 0.8922, 0.9373, 0.8922, 0.8691, 0.9377, 0.8691, 0.9377, 0.8691, 0.8922, 0.8691, 0.8922, 0.9373, 0.9593, 0.9373, 0.9377, 0.9373, 0.9377, 0.9373, 0.9593, 0.6901, 0.9377, 0.6901, 0.9377, 0.8691, 0.9377, 0.8691, 0.9377, 0.8691, 0.9377, 0.8691, 0.9377, 0.8691, 0.9593, 0.8691, 0.9593, 0.2082, 0.9001, 0.2082, 0.7697, 0.2479, 0.7697, 0.2479, 0.9001, 0.9373, 0.8922, 0.9373, 0.8922, 0.9373, 0.9377, 0.9373, 0.9377, 0.8691, 0.9593, 0.8691, 0.9593, 0.8691, 0.9377, 0.8691, 0.9377, 0.3523, 0.9001, 0.3523, 0.7697, 0.7546, 0.7697, 0.7546, 0.9001, 0.0, 0.9377, 0.0, 0.9377, 0.6901, 0.9377, 0.6901, 0.9377, 0.6901, 0.9593, 0.6901, 0.9593, 0.0, 0.9593, 0.0, 0.9593, 0.2479, 0.9001, 0.2479, 0.7697, 0.3523, 0.7697, 0.3523, 0.9001, 0.8691, 0.9593, 0.8691, 0.9593, 0.6901, 0.9593, 0.6901, 0.9593, 1.138, 0.3061, 1.138, 0.694, 1.287, 0.3065, 4.696e-05, 5.101e-05, 0.3581, 5.2e-05, 0.3581, 0.2206, 4.7e-05, 0.2206, 0.9373, 0.9377, 0.9373, 0.9377, 0.9373, 0.8922, 0.9373, 0.8922, 0.8691, 0.1545, 0.6901, 0.1545, 0.6901, 0.1545, 0.8691, 0.1545, 0.8691, 0.0, 0.9373, 0.0, 0.9373, 0.0, 0.8691, 0.0, 0.7839, 0.6575, 0.0008275, 0.6575, 4.53e-05, 0.1972, 0.7832, 0.1972, 1.0, 0.6502, 0.7839, 0.6575, 0.7832, 0.1972, 0.6901, 0.8922, 0.6901, 0.8922, 0.0, 0.8922, 0.0, 0.8922, 0.962, 0.9796, 0.9373, 0.9796, 0.9373, 0.9796, 0.962, 0.9796, 0.8691, 0.8922, 0.8691, 0.1545, 0.8691, 0.1545, 0.8691, 0.8922, 0.9373, 1.0, 0.9373, 1.0, 0.962, 1.0, 0.962, 1.0, 0.962, 0.9796, 0.9765, 0.9796, 0.9765, 0.9796, 0.962, 0.9796, 0.962, 0.9796, 0.962, 0.9796, 0.962, 0.9593, 0.962, 0.9593, 0.6901, 0.9593, 0.8691, 0.9593, 0.8691, 0.9593, 0.6901, 0.9593, 0.0, 0.9796, 0.6901, 0.9796, 0.6901, 0.9796, 0.0, 0.9796, 0.8691, 0.9796, 0.9373, 0.9796, 0.9373, 0.9796, 0.8691, 0.9796, 0.962, 1.0, 0.962, 1.0, 1.0, 1.0, 1.0, 1.0, 0.962, 1.0, 0.9373, 1.0, 0.9373, 1.0, 0.962, 1.0, 0.9765, 0.9844, 0.9765, 0.9844, 0.9765, 0.9796, 0.9765, 0.9796, 1.0, 1.0, 1.0, 1.0, 0.9765, 0.9844, 0.9765, 0.9844, 0.9765, 0.9796, 0.9765, 0.9844, 0.9765, 0.9844, 0.9765, 0.9796, 0.8691, 1.0, 0.6901, 1.0, 0.6901, 1.0, 0.8691, 1.0, 0.9765, 0.9844, 1.0, 1.0, 1.0, 1.0, 0.9765, 0.9844, 0.9373, 0.9796, 0.962, 0.9796, 0.962, 0.9796, 0.9373, 0.9796, 0.8691, 1.0, 0.9373, 1.0, 0.9373, 1.0, 0.8691, 1.0, 0.6419, 5.376e-05, 1.0, 4.696e-05, 1.0, 0.2205, 0.6419, 0.2206, 0.0, 1.0, 0.6901, 1.0, 0.6901, 1.0, 0.0, 1.0, 0.9373, 0.9593, 0.9373, 0.9593, 0.962, 0.9593, 0.962, 0.9593, 0.962, 0.9796, 0.962, 0.9796, 0.9765, 0.9796, 0.9765, 0.9796, 0.8691, 0.9844, 0.6901, 0.9844, 0.6901, 0.9796, 0.8691, 0.9796, 0.6901, 0.9844, 0.0, 0.9844, 0.0, 0.9796, 0.6901, 0.9796, 0.9373, 0.9844, 0.9373, 0.9796, 0.962, 0.9796, 0.962, 0.9844, 0.962, 0.9844, 0.9765, 0.9844, 0.9765, 0.9844, 0.962, 0.9844, 0.8691, 0.9844, 0.9373, 0.9844, 0.9373, 0.9844, 0.8691, 0.9844, 1.0, 1.0, 0.962, 1.0, 0.962, 1.0, 1.0, 1.0, 0.962, 0.9844, 0.962, 0.9796, 0.9765, 0.9796, 0.9765, 0.9844, 0.8691, 1.0, 0.6901, 1.0, 0.6901, 1.0, 0.8691, 1.0, 1.0, 1.0, 0.962, 1.0, 0.962, 1.0, 1.0, 1.0, 0.6901, 1.0, 0.0, 1.0, 0.0, 1.0, 0.6901, 1.0, 0.9373, 0.1518, 0.9373, 0.09598, 0.962, 0.09598, 0.962, 0.1518, 0.8691, 0.1518, 0.6901, 0.1518, 0.6901, 0.09598, 0.8691, 0.09598, 0.6901, 0.1518, 0.0, 0.1518, 0.0, 0.09598, 0.6901, 0.09598, 0.962, 0.1518, 0.962, 0.09598, 0.9765, 0.09598, 1.0, 0.1518, 0.962, 1.0, 0.9373, 1.0, 0.9373, 1.0, 0.962, 1.0, 0.9765, 0.9844, 1.0, 1.0, 1.0, 1.0, 0.9765, 0.9844, 0.0, 0.9844, 0.6901, 0.9844, 0.6901, 0.9844, 0.0, 0.9844, 0.6901, 1.0, 0.0, 1.0, 0.0, 1.0, 0.6901, 1.0, 0.9373, 0.9844, 0.962, 0.9844, 0.962, 0.9844, 0.9373, 0.9844, 2.681, 0.9999, 0.4756, 0.9999, 0.4756, 0.0001378, 2.681, 0.0001378, 1.138, 0.3061, 1.138, 0.694, -1.224, 0.6939, -1.224, 0.306, 0.04631, 0.9985, -2.156, 0.9985, -2.156, 0.0001378, 0.04631, 0.0001378, 0.9373, 0.1545, 0.8691, 0.1545, 0.8691, 0.1545, 0.9373, 0.1545, 0.3581, 0.2206, 0.3581, 5.2e-05, 0.4528, 5.313e-05, 0.4528, 0.2206, 0.6419, 5.376e-05, 0.6419, 0.2206, 0.5472, 0.2206, 0.5472, 5.466e-05, 0.8691, 0.0, 0.9373, 0.0, 0.9373, 0.0, 0.8691, 0.0, 0.6901, 0.0, 0.8691, 0.0, 0.8691, 0.0, 0.6901, 0.0, 0.4788, 5.435e-05, 0.5472, 5.466e-05, 0.5472, 0.2206, 0.4788, 0.2206, 0.0, 0.9593, 0.6901, 0.9593, 0.6901, 0.9593, 0.0, 0.9593, 0.8691, 0.9796, 0.6901, 0.9796, 0.6901, 0.9796, 0.8691, 0.9796, 0.6901, 0.9796, 0.8691, 0.9796, 0.8691, 0.9796, 0.6901, 0.9796, 0.9373, 1.0, 0.8691, 1.0, 0.8691, 1.0, 0.9373, 1.0, 0.6901, 1.0, 0.8691, 1.0, 0.8691, 1.0, 0.6901, 1.0, 0.9373, 0.9844, 0.8691, 0.9844, 0.8691, 0.9796, 0.9373, 0.9796, 0.6901, 0.9844, 0.8691, 0.9844, 0.8691, 0.9844, 0.6901, 0.9844, 0.9373, 1.0, 0.8691, 1.0, 0.8691, 1.0, 0.9373, 1.0, 0.9373, 0.1518, 0.8691, 0.1518, 0.8691, 0.09598, 0.9373, 0.09598, 0.962, 0.9593, 0.962, 0.9796, 0.962, 0.9796, 0.962, 0.9593, 0.6901, 0.0, 0.8691, 0.0, 0.8691, 0.0, 0.6901, 0.0, 0.4528, 5.313e-05, 0.4788, 5.435e-05, 0.4788, 0.2206, 0.4528, 0.2206, 0.6901, 0.9514, 0.0, 0.9514, 0.0, 0.8658, 0.6901, 0.8658, 0.8691, 0.9514, 0.6901, 0.9514, 0.6901, 0.8658, 0.8691, 0.8658, 0.9373, 0.9514, 0.9373, 0.8658, 0.962, 0.8658, 0.962, 0.9514, 0.9373, 0.9377, 0.8691, 0.9377, 0.8691, 0.8922, 0.9373, 0.8922, 0.9373, 0.9514, 0.8691, 0.9514, 0.8691, 0.8658, 0.9373, 0.8658, 2.943, 0.6225, 2.682, 0.616, 2.682, 0.0001378, 2.943, 0.006647, 0.9373, 0.9593, 0.962, 0.9593, 0.962, 0.9593, 0.9373, 0.9593, 0.8691, 0.1545, 0.9373, 0.1545, 0.9373, 0.1545, 0.8691, 0.1545, 0.9373, 0.9796, 0.8691, 0.9796, 0.8691, 0.9796, 0.9373, 0.9796, 0.9373, 0.9377, 0.9373, 0.9593, 0.9373, 0.9593, 0.9373, 0.9377, 0.6901, 0.9796, 0.0, 0.9796, 0.0, 0.9796, 0.6901, 0.9796, 0.9373, 0.1545, 0.9373, 0.8922, 0.9373, 0.8922, 0.9373, 0.1545, 0.8691, 0.9377, 0.8691, 0.8922, 0.8691, 0.8922, 0.8691, 0.9377, 0.9373, 0.9593, 0.9373, 0.9593, 0.9373, 0.9377, 0.9373, 0.9377, 0.6901, 0.9377, 0.8691, 0.9377, 0.8691, 0.9377, 0.6901, 0.9377, 0.8691, 0.9377, 0.8691, 0.9593, 0.8691, 0.9593, 0.8691, 0.9377, 0.9373, 0.6722, 0.8691, 0.6722, 0.8691, 0.5134, 0.9373, 0.5134, 0.9373, 0.8922, 0.9373, 0.9377, 0.9373, 0.9377, 0.9373, 0.8922, 0.8691, 0.9593, 0.8691, 0.9377, 0.8691, 0.9377, 0.8691, 0.9593, 0.6901, 0.6722, 0.0, 0.6722, 0.0, 0.5134, 0.6901, 0.5134, 0.0, 0.9377, 0.6901, 0.9377, 0.6901, 0.9377, 0.0, 0.9377, 0.6901, 0.9593, 0.0, 0.9593, 0.0, 0.9593, 0.6901, 0.9593, 0.8691, 0.6722, 0.6901, 0.6722, 0.6901, 0.5134, 0.8691, 0.5134, 0.8691, 0.9593, 0.6901, 0.9593, 0.6901, 0.9593, 0.8691, 0.9593, 1.138, 0.3061, 1.287, 0.3065, 1.138, 0.694])
me_cube_001.materials.append(mat_wood_brown_darkened)
me_cube_001.use_remesh_preserve_volume = False
me_cube_001.use_remesh_preserve_attributes = False
me_cube_001.use_mirror_vertex_groups = False
me_cube_001.update()
me_icosphere = bpy.data.meshes.new('Icosphere')
me_icosphere.from_pydata([(0.0, 3.683, -1.0), (0.7236, 3.158, -0.4472), (-0.2764, 2.833, -0.4472), (-0.8944, 3.683, -0.4472), (-0.2764, 4.534, -0.4472), (0.7236, 4.209, -0.4472), (0.2764, 2.833, 0.4472), (-0.7236, 3.158, 0.4472), (-0.7236, 4.209, 0.4472), (0.2764, 4.534, 0.4472), (0.8944, 3.683, 0.4472), (0.0, 3.683, 1.0), (0.4253, 3.374, -0.8507), (0.2629, 2.874, -0.5257), (-0.1625, 3.183, -0.8507), (0.4253, 3.992, -0.8507), (0.8506, 3.683, -0.5257), (-0.6882, 3.183, -0.5257), (-0.5257, 3.683, -0.8507), (-0.6882, 4.183, -0.5257), (-0.1625, 4.183, -0.8507), (0.2629, 4.492, -0.5257), (0.9511, 3.992, 0.0), (0.9511, 3.374, 0.0), (0.5878, 2.874, 0.0), (0.0, 2.683, 0.0), (-0.5878, 2.874, 0.0), (-0.9511, 3.374, 0.0), (-0.9511, 3.992, 0.0), (-0.5878, 4.492, 0.0), (0.0, 4.683, 0.0), (0.5878, 4.492, 0.0), (0.6882, 3.183, 0.5257), (-0.2629, 2.874, 0.5257), (-0.8506, 3.683, 0.5257), (-0.2629, 4.492, 0.5257), (0.6882, 4.183, 0.5257), (0.5257, 3.683, 0.8507), (0.1625, 3.183, 0.8507), (-0.4253, 3.374, 0.8507), (-0.4253, 3.992, 0.8507), (0.1625, 4.183, 0.8507), (0.0, -3.683, -1.0), (0.7236, -3.158, -0.4472), (-0.2764, -2.833, -0.4472), (-0.8944, -3.683, -0.4472), (-0.2764, -4.534, -0.4472), (0.7236, -4.209, -0.4472), (0.2764, -2.833, 0.4472), (-0.7236, -3.158, 0.4472), (-0.7236, -4.209, 0.4472), (0.2764, -4.534, 0.4472), (0.8944, -3.683, 0.4472), (0.0, -3.683, 1.0), (0.4253, -3.374, -0.8507), (0.2629, -2.874, -0.5257), (-0.1625, -3.183, -0.8507), (0.4253, -3.992, -0.8507), (0.8506, -3.683, -0.5257), (-0.6882, -3.183, -0.5257), (-0.5257, -3.683, -0.8507), (-0.6882, -4.183, -0.5257), (-0.1625, -4.183, -0.8507), (0.2629, -4.492, -0.5257), (0.9511, -3.992, 0.0), (0.9511, -3.374, 0.0), (0.5878, -2.874, 0.0), (0.0, -2.683, 0.0), (-0.5878, -2.874, 0.0), (-0.9511, -3.374, 0.0), (-0.9511, -3.992, 0.0), (-0.5878, -4.492, 0.0), (0.0, -4.683, 0.0), (0.5878, -4.492, 0.0), (0.6882, -3.183, 0.5257), (-0.2629, -2.874, 0.5257), (-0.8506, -3.683, 0.5257), (-0.2629, -4.492, 0.5257), (0.6882, -4.183, 0.5257), (0.5257, -3.683, 0.8507), (0.1625, -3.183, 0.8507), (-0.4253, -3.374, 0.8507), (-0.4253, -3.992, 0.8507), (0.1625, -4.183, 0.8507)], [], [(0, 12, 14), (1, 12, 16), (0, 14, 18), (0, 18, 20), (0, 20, 15), (1, 16, 23), (2, 13, 25), (3, 17, 27), (4, 19, 29), (5, 21, 31), (1, 23, 24), (2, 25, 26), (3, 27, 28), (4, 29, 30), (5, 31, 22), (6, 32, 38), (7, 33, 39), (8, 34, 40), (9, 35, 41), (10, 36, 37), (14, 13, 2), (14, 12, 13), (12, 1, 13), (16, 15, 5), (16, 12, 15), (12, 0, 15), (18, 17, 3), (18, 14, 17), (14, 2, 17), (20, 19, 4), (20, 18, 19), (18, 3, 19), (15, 21, 5), (15, 20, 21), (20, 4, 21), (23, 22, 10), (23, 16, 22), (16, 5, 22), (25, 24, 6), (25, 13, 24), (13, 1, 24), (27, 26, 7), (27, 17, 26), (17, 2, 26), (29, 28, 8), (29, 19, 28), (19, 3, 28), (31, 30, 9), (31, 21, 30), (21, 4, 30), (24, 32, 6), (24, 23, 32), (23, 10, 32), (26, 33, 7), (26, 25, 33), (25, 6, 33), (28, 34, 8), (28, 27, 34), (27, 7, 34), (30, 35, 9), (30, 29, 35), (29, 8, 35), (22, 36, 10), (22, 31, 36), (31, 9, 36), (38, 37, 11), (38, 32, 37), (32, 10, 37), (39, 38, 11), (39, 33, 38), (33, 6, 38), (40, 39, 11), (40, 34, 39), (34, 7, 39), (41, 40, 11), (41, 35, 40), (35, 8, 40), (37, 41, 11), (37, 36, 41), (36, 9, 41), (42, 56, 54), (43, 58, 54), (42, 60, 56), (42, 62, 60), (42, 57, 62), (43, 65, 58), (44, 67, 55), (45, 69, 59), (46, 71, 61), (47, 73, 63), (43, 66, 65), (44, 68, 67), (45, 70, 69), (46, 72, 71), (47, 64, 73), (48, 80, 74), (49, 81, 75), (50, 82, 76), (51, 83, 77), (52, 79, 78), (56, 44, 55), (56, 55, 54), (54, 55, 43), (58, 47, 57), (58, 57, 54), (54, 57, 42), (60, 45, 59), (60, 59, 56), (56, 59, 44), (62, 46, 61), (62, 61, 60), (60, 61, 45), (57, 47, 63), (57, 63, 62), (62, 63, 46), (65, 52, 64), (65, 64, 58), (58, 64, 47), (67, 48, 66), (67, 66, 55), (55, 66, 43), (69, 49, 68), (69, 68, 59), (59, 68, 44), (71, 50, 70), (71, 70, 61), (61, 70, 45), (73, 51, 72), (73, 72, 63), (63, 72, 46), (66, 48, 74), (66, 74, 65), (65, 74, 52), (68, 49, 75), (68, 75, 67), (67, 75, 48), (70, 50, 76), (70, 76, 69), (69, 76, 49), (72, 51, 77), (72, 77, 71), (71, 77, 50), (64, 52, 78), (64, 78, 73), (73, 78, 51), (80, 53, 79), (80, 79, 74), (74, 79, 52), (81, 53, 80), (81, 80, 75), (75, 80, 48), (82, 53, 81), (82, 81, 76), (76, 81, 49), (83, 53, 82), (83, 82, 77), (77, 82, 50), (79, 53, 83), (79, 83, 78), (78, 83, 51)])
me_icosphere.polygons.foreach_set('use_smooth', [True] * 160)
_uv = me_icosphere.uv_layers.new(name='UVMap')
_uv.uv.foreach_set('vector', [0.5924, 0.5631, 0.4125, 0.5949, 0.6282, 0.5827, 0.2864, 0.677, 0.4125, 0.5949, 0.2655, 0.6715, 0.5924, 0.5631, 0.6282, 0.5827, 0.7943, 0.5848, 0.5924, 0.5631, 0.7943, 0.5848, 0.6813, 0.5983, 0.5924, 0.5631, 0.6813, 0.5983, 0.4454, 0.6045, 0.2864, 0.677, 0.2655, 0.6715, 0.2105, 0.7736, 0.6533, 0.6563, 0.4484, 0.6496, 0.5392, 0.7479, 0.936, 0.6598, 0.8302, 0.6395, 0.9413, 0.7437, 0.7438, 0.6828, 0.8833, 0.6551, 0.8612, 0.7669, 0.3423, 0.6934, 0.5344, 0.6749, 0.4095, 0.7853, 0.2864, 0.677, 0.2105, 0.7736, 0.3235, 0.7601, 0.6533, 0.6563, 0.5392, 0.7479, 0.7752, 0.7416, 0.936, 0.6598, 0.9413, 0.7437, 0.9742, 0.7534, 0.7438, 0.6828, 0.8612, 0.7669, 0.6455, 0.7791, 0.3423, 0.6934, 0.4095, 0.7853, 0.2434, 0.7832, 0.441, 0.8441, 0.3014, 0.8718, 0.5034, 0.9286, 0.8424, 0.8335, 0.6503, 0.852, 0.7393, 0.9224, 0.8983, 0.8499, 0.9192, 0.8554, 0.7722, 0.932, 0.5314, 0.8707, 0.7363, 0.8773, 0.5565, 0.9442, 0.2487, 0.8671, 0.3545, 0.8874, 0.3904, 0.9421, 0.6282, 0.5827, 0.4484, 0.6496, 0.6533, 0.6563, 0.6282, 0.5827, 0.4125, 0.5949, 0.4484, 0.6496, 0.4125, 0.5949, 0.2864, 0.677, 0.4484, 0.6496, 0.2655, 0.6715, 0.4454, 0.6045, 0.3423, 0.6934, 0.2655, 0.6715, 0.4125, 0.5949, 0.4454, 0.6045, 0.4125, 0.5949, 0.5924, 0.5631, 0.4454, 0.6045, 0.7943, 0.5848, 0.8302, 0.6395, 0.936, 0.6598, 0.7943, 0.5848, 0.6282, 0.5827, 0.8302, 0.6395, 0.6282, 0.5827, 0.6533, 0.6563, 0.8302, 0.6395, 0.6813, 0.5983, 0.8833, 0.6551, 0.7438, 0.6828, 0.6813, 0.5983, 0.7943, 0.5848, 0.8833, 0.6551, 0.7943, 0.5848, 0.936, 0.6598, 0.8833, 0.6551, 0.4454, 0.6045, 0.5344, 0.6749, 0.3423, 0.6934, 0.4454, 0.6045, 0.6813, 0.5983, 0.5344, 0.6749, 0.6813, 0.5983, 0.7438, 0.6828, 0.5344, 0.6749, 0.2105, 0.7736, 0.2434, 0.7832, 0.2487, 0.8671, 0.2105, 0.7736, 0.2655, 0.6715, 0.2434, 0.7832, 0.2655, 0.6715, 0.3423, 0.6934, 0.2434, 0.7832, 0.5392, 0.7479, 0.3235, 0.7601, 0.441, 0.8441, 0.5392, 0.7479, 0.4484, 0.6496, 0.3235, 0.7601, 0.4484, 0.6496, 0.2864, 0.677, 0.3235, 0.7601, 0.9413, 0.7437, 0.7752, 0.7416, 0.8424, 0.8335, 0.9413, 0.7437, 0.8302, 0.6395, 0.7752, 0.7416, 0.8302, 0.6395, 0.6533, 0.6563, 0.7752, 0.7416, 0.8612, 0.7669, 0.9742, 0.7534, 0.8983, 0.8499, 0.8612, 0.7669, 0.8833, 0.6551, 0.9742, 0.7534, 0.8833, 0.6551, 0.936, 0.6598, 0.9742, 0.7534, 0.4095, 0.7853, 0.6455, 0.7791, 0.5314, 0.8707, 0.4095, 0.7853, 0.5344, 0.6749, 0.6455, 0.7791, 0.5344, 0.6749, 0.7438, 0.6828, 0.6455, 0.7791, 0.3235, 0.7601, 0.3014, 0.8718, 0.441, 0.8441, 0.3235, 0.7601, 0.2105, 0.7736, 0.3014, 0.8718, 0.2105, 0.7736, 0.2487, 0.8671, 0.3014, 0.8718, 0.7752, 0.7416, 0.6503, 0.852, 0.8424, 0.8335, 0.7752, 0.7416, 0.5392, 0.7479, 0.6503, 0.852, 0.5392, 0.7479, 0.441, 0.8441, 0.6503, 0.852, 0.9742, 0.7534, 0.9192, 0.8554, 0.8983, 0.8499, 0.9742, 0.7534, 0.9413, 0.7437, 0.9192, 0.8554, 0.9413, 0.7437, 0.8424, 0.8335, 0.9192, 0.8554, 0.6455, 0.7791, 0.7363, 0.8773, 0.5314, 0.8707, 0.6455, 0.7791, 0.8612, 0.7669, 0.7363, 0.8773, 0.8612, 0.7669, 0.8983, 0.8499, 0.7363, 0.8773, 0.2434, 0.7832, 0.3545, 0.8874, 0.2487, 0.8671, 0.2434, 0.7832, 0.4095, 0.7853, 0.3545, 0.8874, 0.4095, 0.7853, 0.5314, 0.8707, 0.3545, 0.8874, 0.5034, 0.9286, 0.3904, 0.9421, 0.5924, 0.9638, 0.5034, 0.9286, 0.3014, 0.8718, 0.3904, 0.9421, 0.3014, 0.8718, 0.2487, 0.8671, 0.3904, 0.9421, 0.7393, 0.9224, 0.5034, 0.9286, 0.5924, 0.9638, 0.7393, 0.9224, 0.6503, 0.852, 0.5034, 0.9286, 0.6503, 0.852, 0.441, 0.8441, 0.5034, 0.9286, 0.7722, 0.932, 0.7393, 0.9224, 0.5924, 0.9638, 0.7722, 0.932, 0.9192, 0.8554, 0.7393, 0.9224, 0.9192, 0.8554, 0.8424, 0.8335, 0.7393, 0.9224, 0.5565, 0.9442, 0.7722, 0.932, 0.5924, 0.9638, 0.5565, 0.9442, 0.7363, 0.8773, 0.7722, 0.932, 0.7363, 0.8773, 0.8983, 0.8499, 0.7722, 0.932, 0.3904, 0.9421, 0.5565, 0.9442, 0.5924, 0.9638, 0.3904, 0.9421, 0.3545, 0.8874, 0.5565, 0.9442, 0.3545, 0.8874, 0.5314, 0.8707, 0.5565, 0.9442, 0.5924, 0.5631, 0.6282, 0.5827, 0.4125, 0.5949, 0.2864, 0.677, 0.2655, 0.6715, 0.4125, 0.5949, 0.5924, 0.5631, 0.7943, 0.5848, 0.6282, 0.5827, 0.5924, 0.5631, 0.6813, 0.5983, 0.7943, 0.5848, 0.5924, 0.5631, 0.4454, 0.6045, 0.6813, 0.5983, 0.2864, 0.677, 0.2105, 0.7736, 0.2655, 0.6715, 0.6533, 0.6563, 0.5392, 0.7479, 0.4484, 0.6496, 0.936, 0.6598, 0.9413, 0.7437, 0.8302, 0.6395, 0.7438, 0.6828, 0.8612, 0.7669, 0.8833, 0.6551, 0.3423, 0.6934, 0.4095, 0.7853, 0.5344, 0.6749, 0.2864, 0.677, 0.3235, 0.7601, 0.2105, 0.7736, 0.6533, 0.6563, 0.7752, 0.7416, 0.5392, 0.7479, 0.936, 0.6598, 0.9742, 0.7534, 0.9413, 0.7437, 0.7438, 0.6828, 0.6455, 0.7791, 0.8612, 0.7669, 0.3423, 0.6934, 0.2434, 0.7832, 0.4095, 0.7853, 0.441, 0.8441, 0.5034, 0.9286, 0.3014, 0.8718, 0.8424, 0.8335, 0.7393, 0.9224, 0.6503, 0.852, 0.8983, 0.8499, 0.7722, 0.932, 0.9192, 0.8554, 0.5314, 0.8707, 0.5565, 0.9442, 0.7363, 0.8773, 0.2487, 0.8671, 0.3904, 0.9421, 0.3545, 0.8874, 0.6282, 0.5827, 0.6533, 0.6563, 0.4484, 0.6496, 0.6282, 0.5827, 0.4484, 0.6496, 0.4125, 0.5949, 0.4125, 0.5949, 0.4484, 0.6496, 0.2864, 0.677, 0.2655, 0.6715, 0.3423, 0.6934, 0.4454, 0.6045, 0.2655, 0.6715, 0.4454, 0.6045, 0.4125, 0.5949, 0.4125, 0.5949, 0.4454, 0.6045, 0.5924, 0.5631, 0.7943, 0.5848, 0.936, 0.6598, 0.8302, 0.6395, 0.7943, 0.5848, 0.8302, 0.6395, 0.6282, 0.5827, 0.6282, 0.5827, 0.8302, 0.6395, 0.6533, 0.6563, 0.6813, 0.5983, 0.7438, 0.6828, 0.8833, 0.6551, 0.6813, 0.5983, 0.8833, 0.6551, 0.7943, 0.5848, 0.7943, 0.5848, 0.8833, 0.6551, 0.936, 0.6598, 0.4454, 0.6045, 0.3423, 0.6934, 0.5344, 0.6749, 0.4454, 0.6045, 0.5344, 0.6749, 0.6813, 0.5983, 0.6813, 0.5983, 0.5344, 0.6749, 0.7438, 0.6828, 0.2105, 0.7736, 0.2487, 0.8671, 0.2434, 0.7832, 0.2105, 0.7736, 0.2434, 0.7832, 0.2655, 0.6715, 0.2655, 0.6715, 0.2434, 0.7832, 0.3423, 0.6934, 0.5392, 0.7479, 0.441, 0.8441, 0.3235, 0.7601, 0.5392, 0.7479, 0.3235, 0.7601, 0.4484, 0.6496, 0.4484, 0.6496, 0.3235, 0.7601, 0.2864, 0.677, 0.9413, 0.7437, 0.8424, 0.8335, 0.7752, 0.7416, 0.9413, 0.7437, 0.7752, 0.7416, 0.8302, 0.6395, 0.8302, 0.6395, 0.7752, 0.7416, 0.6533, 0.6563, 0.8612, 0.7669, 0.8983, 0.8499, 0.9742, 0.7534, 0.8612, 0.7669, 0.9742, 0.7534, 0.8833, 0.6551, 0.8833, 0.6551, 0.9742, 0.7534, 0.936, 0.6598, 0.4095, 0.7853, 0.5314, 0.8707, 0.6455, 0.7791, 0.4095, 0.7853, 0.6455, 0.7791, 0.5344, 0.6749, 0.5344, 0.6749, 0.6455, 0.7791, 0.7438, 0.6828, 0.3235, 0.7601, 0.441, 0.8441, 0.3014, 0.8718, 0.3235, 0.7601, 0.3014, 0.8718, 0.2105, 0.7736, 0.2105, 0.7736, 0.3014, 0.8718, 0.2487, 0.8671, 0.7752, 0.7416, 0.8424, 0.8335, 0.6503, 0.852, 0.7752, 0.7416, 0.6503, 0.852, 0.5392, 0.7479, 0.5392, 0.7479, 0.6503, 0.852, 0.441, 0.8441, 0.9742, 0.7534, 0.8983, 0.8499, 0.9192, 0.8554, 0.9742, 0.7534, 0.9192, 0.8554, 0.9413, 0.7437, 0.9413, 0.7437, 0.9192, 0.8554, 0.8424, 0.8335, 0.6455, 0.7791, 0.5314, 0.8707, 0.7363, 0.8773, 0.6455, 0.7791, 0.7363, 0.8773, 0.8612, 0.7669, 0.8612, 0.7669, 0.7363, 0.8773, 0.8983, 0.8499, 0.2434, 0.7832, 0.2487, 0.8671, 0.3545, 0.8874, 0.2434, 0.7832, 0.3545, 0.8874, 0.4095, 0.7853, 0.4095, 0.7853, 0.3545, 0.8874, 0.5314, 0.8707, 0.5034, 0.9286, 0.5924, 0.9638, 0.3904, 0.9421, 0.5034, 0.9286, 0.3904, 0.9421, 0.3014, 0.8718, 0.3014, 0.8718, 0.3904, 0.9421, 0.2487, 0.8671, 0.7393, 0.9224, 0.5924, 0.9638, 0.5034, 0.9286, 0.7393, 0.9224, 0.5034, 0.9286, 0.6503, 0.852, 0.6503, 0.852, 0.5034, 0.9286, 0.441, 0.8441, 0.7722, 0.932, 0.5924, 0.9638, 0.7393, 0.9224, 0.7722, 0.932, 0.7393, 0.9224, 0.9192, 0.8554, 0.9192, 0.8554, 0.7393, 0.9224, 0.8424, 0.8335, 0.5565, 0.9442, 0.5924, 0.9638, 0.7722, 0.932, 0.5565, 0.9442, 0.7722, 0.932, 0.7363, 0.8773, 0.7363, 0.8773, 0.7722, 0.932, 0.8983, 0.8499, 0.3904, 0.9421, 0.5924, 0.9638, 0.5565, 0.9442, 0.3904, 0.9421, 0.5565, 0.9442, 0.3545, 0.8874, 0.3545, 0.8874, 0.5565, 0.9442, 0.5314, 0.8707])
me_icosphere.materials.append(mat_door_hardware)
me_icosphere.use_remesh_preserve_volume = False
me_icosphere.use_remesh_preserve_attributes = False
me_icosphere.use_mirror_vertex_groups = False
me_icosphere.update()
me_cube_002 = bpy.data.meshes.new('Cube.002')
me_cube_002.from_pydata([(-1.0, 11.95, -1.0), (1.0, 11.95, -1.0), (-1.0, 11.95, 1.0), (1.0, 11.95, 1.0), (-1.0, 9.952, -1.0), (-1.0, 11.95, -1.0), (1.0, 11.95, -1.0), (1.0, 9.952, -1.0), (-1.0, 9.952, 1.0), (-1.0, 11.95, 1.0), (1.0, 11.95, 1.0), (1.0, 9.952, 1.0), (-1.0, 11.95, 0.0), (-1.0, 9.952, 0.0), (-1.0, -11.95, -1.0), (1.0, -11.95, -1.0), (-1.0, -11.95, 1.0), (1.0, -11.95, 1.0), (-1.0, -9.952, -1.0), (-1.0, -11.95, -1.0), (1.0, -11.95, -1.0), (1.0, -9.952, -1.0), (-1.0, -9.952, 1.0), (-1.0, -11.95, 1.0), (1.0, -11.95, 1.0), (1.0, -9.952, 1.0), (-1.0, -11.95, 0.0), (-1.0, -9.952, 0.0)], [], [(2, 3, 1, 0), (13, 12, 5, 4), (10, 11, 7, 6), (4, 5, 6, 7), (11, 10, 9, 8), (8, 9, 12, 13), (16, 14, 15, 17), (27, 18, 19, 26), (24, 20, 21, 25), (18, 21, 20, 19), (25, 22, 23, 24), (22, 27, 26, 23)])
_uv = me_cube_002.uv_layers.new(name='UVMap')
_uv.uv.foreach_set('vector', [0.6, 0.958, 0.04615, 0.9859, 0.1731, 0.01579, 0.7385, 0.008081, 0.1086, 0.5033, 0.1309, 0.5028, 0.1886, 0.03114, 0.1663, 0.03163, 0.07308, 0.9831, 0.05077, 0.9836, 0.1623, 0.03427, 0.1846, 0.03378, 0.4201, 0.4175, 0.4424, 0.417, 0.2615, 0.4035, 0.2392, 0.404, 0.212, 0.03238, 0.2147, 0.02155, 0.7177, 0.01889, 0.715, 0.02972, 0.05087, 0.9749, 0.07317, 0.9744, 0.1309, 0.5028, 0.1086, 0.5033, 0.6, 0.958, 0.7385, 0.008081, 0.1731, 0.01579, 0.04615, 0.9859, 0.1086, 0.5033, 0.1663, 0.03163, 0.1886, 0.03114, 0.1309, 0.5028, 0.07308, 0.9831, 0.1846, 0.03378, 0.1623, 0.03427, 0.05077, 0.9836, 0.4201, 0.4175, 0.2392, 0.404, 0.2615, 0.4035, 0.4424, 0.417, 0.212, 0.03238, 0.715, 0.02972, 0.7177, 0.01889, 0.2147, 0.02155, 0.05087, 0.9749, 0.1086, 0.5033, 0.1309, 0.5028, 0.07317, 0.9744])
me_cube_002.materials.append(mat_door_hardware_001)
me_cube_002.use_remesh_preserve_volume = False
me_cube_002.use_remesh_preserve_attributes = False
me_cube_002.use_mirror_vertex_groups = False
me_cube_002.update()
me_cylinder = bpy.data.meshes.new('Cylinder')
me_cylinder.from_pydata([(0.0, 1.0, -1.0), (0.0, 1.0, 1.0), (0.1951, 0.9808, -1.0), (0.1951, 0.9808, 1.0), (0.3827, 0.9239, -1.0), (0.3827, 0.9239, 1.0), (0.5556, 0.8315, -1.0), (0.5556, 0.8315, 1.0), (0.7071, 0.7071, -1.0), (0.7071, 0.7071, 1.0), (0.8315, 0.5556, -1.0), (0.8315, 0.5556, 1.0), (0.9239, 0.3827, -1.0), (0.9239, 0.3827, 1.0), (0.9808, 0.1951, -1.0), (0.9808, 0.1951, 1.0), (1.0, 7.55e-08, -1.0), (1.0, 7.55e-08, 1.0), (0.9808, -0.1951, -1.0), (0.9808, -0.1951, 1.0), (0.9239, -0.3827, -1.0), (0.9239, -0.3827, 1.0), (0.8315, -0.5556, -1.0), (0.8315, -0.5556, 1.0), (0.7071, -0.7071, -1.0), (0.7071, -0.7071, 1.0), (0.5556, -0.8315, -1.0), (0.5556, -0.8315, 1.0), (0.3827, -0.9239, -1.0), (0.3827, -0.9239, 1.0), (0.1951, -0.9808, -1.0), (0.1951, -0.9808, 1.0), (-3.258e-07, -1.0, -1.0), (-3.258e-07, -1.0, 1.0), (-0.1951, -0.9808, -1.0), (-0.1951, -0.9808, 1.0), (-0.3827, -0.9239, -1.0), (-0.3827, -0.9239, 1.0), (-0.5556, -0.8315, -1.0), (-0.5556, -0.8315, 1.0), (-0.7071, -0.7071, -1.0), (-0.7071, -0.7071, 1.0), (-0.8315, -0.5556, -1.0), (-0.8315, -0.5556, 1.0), (-0.9239, -0.3827, -1.0), (-0.9239, -0.3827, 1.0), (-0.9808, -0.1951, -1.0), (-0.9808, -0.1951, 1.0), (-1.0, 9.656e-07, -1.0), (-1.0, 9.656e-07, 1.0), (-0.9808, 0.1951, -1.0), (-0.9808, 0.1951, 1.0), (-0.9239, 0.3827, -1.0), (-0.9239, 0.3827, 1.0), (-0.8315, 0.5556, -1.0), (-0.8315, 0.5556, 1.0), (-0.7071, 0.7071, -1.0), (-0.7071, 0.7071, 1.0), (-0.5556, 0.8315, -1.0), (-0.5556, 0.8315, 1.0), (-0.3827, 0.9239, -1.0), (-0.3827, 0.9239, 1.0), (-0.1951, 0.9808, -1.0), (-0.1951, 0.9808, 1.0)], [], [(0, 1, 3, 2), (2, 3, 5, 4), (4, 5, 7, 6), (6, 7, 9, 8), (8, 9, 11, 10), (10, 11, 13, 12), (12, 13, 15, 14), (14, 15, 17, 16), (16, 17, 19, 18), (18, 19, 21, 20), (20, 21, 23, 22), (22, 23, 25, 24), (24, 25, 27, 26), (26, 27, 29, 28), (28, 29, 31, 30), (30, 31, 33, 32), (32, 33, 35, 34), (34, 35, 37, 36), (36, 37, 39, 38), (38, 39, 41, 40), (40, 41, 43, 42), (42, 43, 45, 44), (44, 45, 47, 46), (46, 47, 49, 48), (48, 49, 51, 50), (50, 51, 53, 52), (52, 53, 55, 54), (54, 55, 57, 56), (56, 57, 59, 58), (58, 59, 61, 60), (62, 63, 1, 0), (60, 61, 63, 62)])
_uv = me_cylinder.uv_layers.new(name='UV coord')
_uv.uv.foreach_set('vector', [0.2121, 0.3708, 0.2121, 0.1326, 0.2139, 0.1317, 0.2139, 0.3699, 0.2139, 0.3699, 0.2139, 0.1317, 0.2158, 0.1308, 0.2158, 0.369, 0.2158, 0.369, 0.2158, 0.1308, 0.2177, 0.1299, 0.2177, 0.3681, 0.2177, 0.3681, 0.2177, 0.1299, 0.2196, 0.129, 0.2196, 0.3672, 0.2196, 0.3672, 0.2196, 0.129, 0.2215, 0.1281, 0.2215, 0.3663, 0.2215, 0.3663, 0.2215, 0.1281, 0.2234, 0.1272, 0.2234, 0.3654, 0.2234, 0.3654, 0.2234, 0.1272, 0.2253, 0.1263, 0.2253, 0.3645, 0.2253, 0.3645, 0.2253, 0.1263, 0.2272, 0.1254, 0.2272, 0.3636, 0.2272, 0.3636, 0.2272, 0.1254, 0.229, 0.1245, 0.229, 0.3627, 0.229, 0.3627, 0.229, 0.1245, 0.2309, 0.1236, 0.2309, 0.3618, 0.2309, 0.3618, 0.2309, 0.1236, 0.2328, 0.1226, 0.2328, 0.3609, 0.2328, 0.3609, 0.2328, 0.1226, 0.2347, 0.1217, 0.2347, 0.36, 0.2347, 0.36, 0.2347, 0.1217, 0.2366, 0.1208, 0.2366, 0.3591, 0.2366, 0.3591, 0.2366, 0.1208, 0.2385, 0.1199, 0.2385, 0.3582, 0.1781, 0.3871, 0.1781, 0.1489, 0.1799, 0.148, 0.1799, 0.3862, 0.1799, 0.3862, 0.1799, 0.148, 0.1818, 0.1471, 0.1818, 0.3853, 0.1818, 0.3853, 0.1818, 0.1471, 0.1837, 0.1462, 0.1837, 0.3844, 0.1837, 0.3844, 0.1837, 0.1462, 0.1856, 0.1453, 0.1856, 0.3835, 0.1856, 0.3835, 0.1856, 0.1453, 0.1875, 0.1444, 0.1875, 0.3826, 0.1875, 0.3826, 0.1875, 0.1444, 0.1894, 0.1435, 0.1894, 0.3817, 0.1894, 0.3817, 0.1894, 0.1435, 0.1913, 0.1425, 0.1913, 0.3808, 0.1913, 0.3808, 0.1913, 0.1425, 0.1932, 0.1416, 0.1932, 0.3799, 0.1932, 0.3799, 0.1932, 0.1416, 0.1951, 0.1407, 0.1951, 0.379, 0.1951, 0.379, 0.1951, 0.1407, 0.1969, 0.1398, 0.1969, 0.3781, 0.1969, 0.3781, 0.1969, 0.1398, 0.1988, 0.1389, 0.1988, 0.3772, 0.1988, 0.3772, 0.1988, 0.1389, 0.2007, 0.138, 0.2007, 0.3763, 0.2007, 0.3763, 0.2007, 0.138, 0.2026, 0.1371, 0.2026, 0.3754, 0.2026, 0.3754, 0.2026, 0.1371, 0.2045, 0.1362, 0.2045, 0.3745, 0.2045, 0.3745, 0.2045, 0.1362, 0.2064, 0.1353, 0.2064, 0.3735, 0.2064, 0.3735, 0.2064, 0.1353, 0.2083, 0.1344, 0.2083, 0.3726, 0.2102, 0.3717, 0.2102, 0.1335, 0.2121, 0.1326, 0.2121, 0.3708, 0.2083, 0.3726, 0.2083, 0.1344, 0.2102, 0.1335, 0.2102, 0.3717])
me_cylinder.materials.append(mat_door_hardware_002)
me_cylinder.use_remesh_preserve_volume = False
me_cylinder.use_remesh_preserve_attributes = False
me_cylinder.use_mirror_vertex_groups = False
me_cylinder.update()
arm_armature = bpy.data.armatures.new('Armature')  # bones are not reproduced

# ---- objects
ob_lamp = bpy.data.objects.new('Lamp', light_lamp)
ob_camera = bpy.data.objects.new('Camera', cam_camera)
ob_door = bpy.data.objects.new('door', me_cube)
ob_frame = bpy.data.objects.new('frame', me_cube_001)
ob_door_knob = bpy.data.objects.new('door_knob', me_icosphere)
ob_door_plate = bpy.data.objects.new('door_plate', me_cube_002)
ob_door_knob_cynlinder = bpy.data.objects.new('door_knob_cynlinder', me_cylinder)
ob_armature = bpy.data.objects.new('Armature', arm_armature)

# ---- transforms, parenting, visibility, modifiers, constraints
ob_lamp.location = (4.076, 1.005, 5.904)
ob_lamp.rotation_euler = (0.6503, 0.05522, 1.866)
ob_lamp.lock_rotations_4d = False
ob_lamp.empty_display_type = 'ARROWS'
ob_lamp.color = (0.0, 0.0, 0.0, 0.0)
ob_lamp.lineart.crease_threshold = 0.0
ob_camera.location = (5.982, -4.25, 3.877)
ob_camera.rotation_euler = (1.34, -5.868e-07, 0.9688)
ob_camera.lock_rotations_4d = False
ob_camera.empty_display_type = 'ARROWS'
ob_camera.color = (0.0, 0.0, 0.0, 0.0)
ob_camera.display_type = 'WIRE'
ob_camera.lineart.crease_threshold = 0.0
ob_door.location = (0.0, 0.0, 1.57)
ob_door.scale = (0.04035, 0.75, 1.55)
ob_door.lineart.crease_threshold = 0.0
ob_frame.location = (0.0, 0.0, 1.76)
ob_frame.scale = (0.075, 1.041, 1.75)
ob_frame.lineart.crease_threshold = 0.0
ob_door_knob.location = (0.0, 0.6435, 1.648)
ob_door_knob.rotation_euler = (0.0, 0.0, 1.571)
ob_door_knob.scale = (0.07886, 0.02925, 0.075)
ob_door_knob.lineart.crease_threshold = 0.0
_vg = ob_door_knob.vertex_groups.new(name='Bone')
_vg.add([0, 1, 2, 3, 4, 5, 6, 7, 8, 9, 10, 11, 12, 13, 14, 15, 16, 17, 18, 19, 20, 21, 22, 23, 24, 25, 26, 27, 28, 29, 30, 31, 32, 33, 34, 35, 36, 37, 38, 39, 40, 41, 42, 43, 44, 45, 46, 47, 48, 49, 50, 51, 52, 53, 54, 55, 56, 57, 58, 59, 60, 61, 62, 63, 64, 65, 66, 67, 68, 69, 70, 71, 72, 73, 74, 75, 76, 77, 78, 79, 80, 81, 82, 83], 1.0, 'REPLACE')
_m = ob_door_knob.modifiers.new('Armature', 'ARMATURE')
_m.object = ob_armature
ob_door_plate.location = (0.0, 0.6435, 1.564)
ob_door_plate.rotation_euler = (0.0, 0.0, 1.571)
ob_door_plate.scale = (0.075, 0.005, 0.2)
ob_door_plate.lineart.crease_threshold = 0.0
_vg = ob_door_plate.vertex_groups.new(name='Bone')
_vg.add([0, 1, 2, 3, 4, 5, 6, 7, 8, 9, 10, 11, 12, 13, 14, 15, 16, 17, 18, 19, 20, 21, 22, 23, 24, 25, 26, 27], 1.0, 'REPLACE')
_m = ob_door_plate.modifiers.new('Armature', 'ARMATURE')
_m.object = ob_armature
ob_door_knob_cynlinder.location = (0.0, 0.6435, 1.648)
ob_door_knob_cynlinder.rotation_euler = (1.571, 0.0, 1.571)
ob_door_knob_cynlinder.scale = (0.025, 0.025, 0.1)
ob_door_knob_cynlinder.lineart.crease_threshold = 0.0
_vg = ob_door_knob_cynlinder.vertex_groups.new(name='Bone')
_vg.add([0, 1, 2, 3, 4, 5, 6, 7, 8, 9, 10, 11, 12, 13, 14, 15, 16, 17, 18, 19, 20, 21, 22, 23, 24, 25, 26, 27, 28, 29, 30, 31, 32, 33, 34, 35, 36, 37, 38, 39, 40, 41, 42, 43, 44, 45, 46, 47, 48, 49, 50, 51, 52, 53, 54, 55, 56, 57, 58, 59, 60, 61, 62, 63], 1.0, 'REPLACE')
_m = ob_door_knob_cynlinder.modifiers.new('Armature', 'ARMATURE')
_m.object = ob_armature
ob_armature.location = (0.0521, -0.7774, 0.7877)
ob_armature.rotation_euler = (-1.571, -2.22e-16, 2.22e-16)
ob_armature.show_in_front = True
ob_armature.lineart.crease_threshold = 0.0

# ---- collection membership
col_collection_1.objects.link(ob_lamp)
col_collection_1.objects.link(ob_camera)
col_collection_6.objects.link(ob_door)
col_collection_7.objects.link(ob_frame)
col_collection_11.objects.link(ob_door_knob)
col_collection_12.objects.link(ob_door_plate)
col_collection_13.objects.link(ob_door_knob_cynlinder)
col_collection_16.objects.link(ob_armature)

# ---- scene / render settings (as saved in the file)
scene.camera = ob_camera
scene.frame_start = 1; scene.frame_end = 21; scene.frame_set(11)
scene.render.engine = 'BLENDER_EEVEE_NEXT'
scene.render.image_settings.color_mode = 'RGB'
scene.render.image_settings.compression = 90
scene.render.resolution_percentage = 50
scene.render.dither_intensity = 0.0
scene.render.bake_margin = 2
scene.cycles.use_denoising = False
scene.cycles.samples = 10
scene.cycles.sampling_pattern = 'TABULATED_SOBOL'
scene.cycles.light_sampling_threshold = 0.0
scene.cycles.use_adaptive_sampling = False
scene.cycles.use_light_tree = False
scene.cycles.blur_glossy = 0.0
scene.cycles.volume_bounces = 1
scene.cycles.pixel_filter_type = 'GAUSSIAN'
scene.cycles.sample_clamp_indirect = 0.0
scene.view_settings.view_transform = 'Standard'
bpy.context.view_layer.update()
